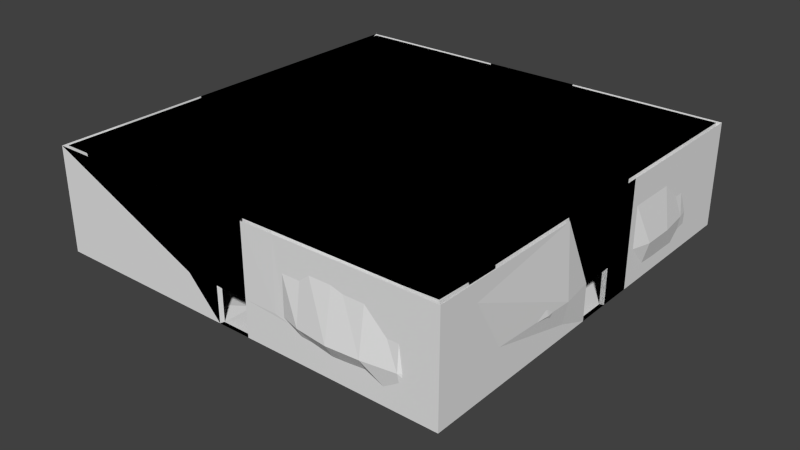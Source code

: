 # Source: LargeRoomFlesh.blend  (saved by Blender 2.64.0; exported with 4.5.12 LTS)
import bpy
from mathutils import Matrix  # noqa: F401  (used for matrix-valued properties, if any)

bpy.ops.wm.read_factory_settings(use_empty=True)
scene = bpy.context.scene
scene.name = 'Scene'

# ---- collections
col_collection_1 = bpy.data.collections.new('Collection 1'); scene.collection.children.link(col_collection_1)

# ---- materials (node trees are filled in below, after node groups)
mat_material = bpy.data.materials.new('Material')
mat_material.alpha_threshold = 0.0
mat_material.use_transparent_shadow = False
mat_material.roughness = 0.5
mat_material.line_color = (0.0, 0.0, 0.0, 1.0)

# ---- material node trees

# ---- world
world_world = bpy.data.worlds.new('World'); scene.world = world_world
world_world.color = (0.05088, 0.05088, 0.05088)
world_world.use_sun_shadow = False
world_world.sun_shadow_jitter_overblur = 0.0
world_world.cycles.sampling_method = 'MANUAL'
world_world.cycles.sample_map_resolution = 256

# ---- meshes
me_cube_001 = bpy.data.meshes.new('Cube.001')
me_cube_001.from_pydata([(40.75, 39.98, -12.92), (41.4, -41.5, -14.08), (-38.26, -39.74, -11.87), (-41.01, 40.85, -13.29), (43.52, 43.52, 6.12), (43.29, -43.29, 6.12), (-43.52, -43.52, 6.12), (-43.52, 43.52, 6.12), (9.672, 43.17, -15.76), (3.224, 43.52, -16.12), (-3.224, 43.52, -16.12), (-9.672, 43.52, -16.12), (9.672, -42.7, -15.29), (3.224, -43.52, -16.12), (-3.224, -43.52, -16.12), (-9.672, -42.75, -15.35), (9.672, 43.52, 6.12), (3.224, 43.52, 6.12), (-3.224, 43.52, 6.12), (-9.672, 43.52, 6.12), (9.672, -43.52, 6.12), (3.224, -43.52, 6.12), (-3.224, -43.52, 6.12), (-9.672, -43.52, 6.12), (43.52, 9.672, -16.12), (43.52, 3.224, -16.12), (43.52, -3.224, -16.12), (42.92, -9.659, -15.52), (-42.08, -9.672, -14.64), (-43.52, -3.224, -16.12), (-43.52, 3.224, -16.12), (-42.2, 9.66, -14.74), (43.52, 9.672, 6.12), (43.52, 3.224, 6.12), (43.52, -3.224, 6.12), (43.52, -9.672, 6.12), (-43.52, -9.672, 6.12), (-43.52, -3.224, 6.12), (-43.52, 3.224, 6.12), (-43.52, 9.672, 6.12), (9.672, -9.672, -16.11), (9.672, -3.224, -16.11), (9.694, 3.229, -16.11), (9.777, 9.775, -16.11), (3.224, -9.672, -16.11), (3.224, -3.224, -16.11), (3.224, 3.224, -16.11), (3.237, 9.724, -16.11), (-3.224, -9.672, -16.11), (-3.224, -3.224, -16.11), (-3.224, 3.224, -16.11), (-3.224, 9.672, -16.11), (-9.672, -9.672, -16.11), (-9.677, -3.241, -16.11), (-9.666, 3.214, -16.11), (-9.402, 9.76, -16.11), (9.672, 9.672, 6.12), (9.672, 3.224, 6.12), (9.672, -3.224, 6.12), (9.672, -9.672, 6.12), (3.224, 9.672, 6.12), (3.224, 3.224, 6.12), (3.224, -3.224, 6.12), (3.224, -9.672, 6.12), (-3.224, 9.672, 6.12), (-3.224, 3.224, 6.12), (-3.224, -3.224, 6.12), (-3.224, -9.672, 6.12), (-9.672, 9.672, 6.12), (-9.672, 3.224, 6.12), (-9.672, -3.224, 6.12), (-9.672, -9.672, 6.12), (40.37, 40.18, -8.395), (41.64, -41.66, -8.543), (-40.9, -40.77, -8.112), (-43.95, 44.4, -8.97), (9.672, -43.53, -8.563), (3.224, -43.52, -8.563), (-3.226, -43.52, -8.561), (-9.672, -43.52, -8.563), (9.672, 43.53, -8.563), (3.224, 43.52, -8.563), (-3.224, 43.52, -8.563), (-9.672, 43.52, -8.563), (43.52, 9.672, -8.563), (43.52, 3.224, -8.563), (43.52, -3.224, -8.563), (44.68, -9.672, -8.563), (-43.52, -9.672, -8.563), (-43.52, -3.224, -8.563), (-43.52, 3.224, -8.563), (-43.52, 9.672, -8.563), (43.82, 43.82, -15.61), (43.89, -43.91, -15.7), (-44.1, -44.1, -15.89), (-43.57, 43.57, -15.36), (44.33, 44.33, 6.12), (44.02, -44.02, 6.12), (-44.33, -44.33, 6.12), (-44.33, 44.33, 6.12), (10.64, 43.77, -15.54), (3.546, 44.33, -16.12), (-3.546, 44.33, -16.12), (-10.64, 44.33, -16.12), (10.64, -43.69, -15.48), (3.546, -44.33, -16.12), (-3.546, -44.33, -16.12), (-10.64, -43.79, -15.56), (10.64, 44.33, 6.12), (3.546, 44.33, 6.12), (-3.546, 44.33, 6.12), (-10.64, 44.33, 6.12), (10.64, -44.33, 6.12), (3.546, -44.33, 6.12), (-3.546, -44.33, 6.12), (-10.64, -44.33, 6.12), (44.33, 10.64, -16.12), (44.33, 3.546, -16.12), (44.33, -3.546, -16.12), (43.9, -10.64, -15.68), (-42.52, -10.64, -14.26), (-44.33, -3.546, -16.12), (-44.33, 3.546, -16.12), (-42.79, 10.62, -14.47), (44.33, 10.64, 6.12), (44.33, 3.546, 6.12), (44.33, -3.546, 6.12), (44.33, -10.64, 6.12), (-44.33, -10.64, 6.12), (-44.33, -3.546, 6.12), (-44.33, 3.546, 6.12), (-44.33, 10.64, 6.12), (40.84, 40.61, -8.36), (43.63, -43.63, -8.545), (-41.2, -41.13, -8.039), (-44.41, 44.52, -8.698), (10.64, -44.38, -8.563), (3.546, -44.33, -8.563), (-3.547, -44.33, -8.562), (-10.64, -44.33, -8.563), (10.64, 44.35, -8.563), (3.546, 44.33, -8.563), (-3.546, 44.33, -8.563), (-10.64, 44.33, -8.563), (44.33, 10.64, -8.563), (44.33, 3.546, -8.563), (44.33, -3.546, -8.563), (45.23, -10.64, -8.563), (-44.33, -10.64, -8.563), (-44.33, -3.546, -8.563), (-44.33, 3.546, -8.563), (-44.33, 10.64, -8.563), (41.94, -16.47, -14.52), (42.97, -23.26, -15.56), (42.93, -29.99, -15.52), (42.28, -36.74, -14.89), (43.52, -16.44, 6.12), (43.52, -23.21, 6.12), (43.52, -29.98, 6.12), (43.52, -36.75, 6.12), (9.672, -16.44, 6.12), (9.672, -23.21, 6.12), (9.672, -29.98, 6.12), (9.672, -36.75, 6.12), (3.224, -16.44, 6.12), (3.224, -23.21, 6.12), (3.224, -29.98, 6.12), (3.224, -36.75, 6.12), (-3.224, -16.44, 6.12), (-3.224, -23.21, 6.12), (-3.224, -29.98, 6.12), (-3.224, -36.75, 6.12), (-9.672, -16.44, 6.12), (-9.672, -23.21, 6.12), (-9.672, -29.98, 6.12), (-9.672, -36.75, 6.12), (-41.98, -16.44, -14.57), (-43.52, -23.21, -16.12), (-42.07, -29.98, -14.63), (-41.71, -36.76, -14.31), (-43.52, -16.44, 6.12), (-43.52, -23.21, 6.12), (-43.52, -29.98, 6.12), (-43.52, -36.75, 6.12), (9.672, -16.44, -16.11), (9.672, -23.21, -16.11), (9.672, -29.98, -16.11), (9.672, -36.75, -16.11), (3.224, -16.44, -16.11), (3.224, -23.21, -16.11), (3.224, -29.98, -16.11), (3.224, -36.75, -16.11), (-3.224, -16.44, -16.11), (-3.224, -23.21, -16.11), (-3.224, -29.98, -16.11), (-3.224, -36.75, -16.11), (-9.672, -16.44, -16.11), (-9.672, -23.21, -16.11), (-9.672, -29.98, -16.11), (-9.672, -36.75, -16.11), (45.1, -16.44, -8.635), (44.42, -23.21, -8.563), (43.52, -29.98, -8.563), (43.25, -36.75, -8.561), (-43.49, -36.75, -8.563), (-43.52, -29.98, -8.563), (-43.52, -23.21, -8.563), (-43.52, -16.44, -8.563), (-42.56, 16.44, -15.11), (-43.28, 23.22, -15.87), (-42.9, 29.99, -15.48), (-43.0, 36.75, -15.59), (-43.52, 16.44, 6.12), (-43.52, 23.21, 6.12), (-43.52, 29.98, 6.12), (-43.52, 36.75, 6.12), (9.784, 16.47, -16.11), (9.672, 23.21, -16.11), (9.676, 30.01, -16.11), (9.672, 36.75, -16.11), (3.224, 16.44, -16.11), (3.224, 23.21, -16.11), (3.224, 29.98, -16.11), (3.224, 36.75, -16.11), (-3.217, 16.44, -16.11), (-3.21, 23.23, -16.11), (-3.224, 29.98, -16.11), (-3.224, 36.75, -16.11), (-9.378, 16.47, -16.11), (-9.573, 23.23, -16.11), (-9.672, 29.98, -16.11), (-9.672, 36.75, -16.11), (43.52, 16.44, -16.12), (43.6, 23.21, -16.19), (43.63, 29.98, -16.19), (43.51, 36.75, -16.1), (43.52, 16.44, 6.12), (43.52, 23.21, 6.12), (43.52, 29.98, 6.12), (43.52, 36.75, 6.12), (9.672, 16.44, 6.12), (9.672, 23.21, 6.12), (9.672, 29.98, 6.12), (9.672, 36.75, 6.12), (3.224, 16.44, 6.12), (3.224, 23.21, 6.12), (3.224, 29.98, 6.12), (3.224, 36.75, 6.12), (-3.224, 16.44, 6.12), (-3.224, 23.21, 6.12), (-3.224, 29.98, 6.12), (-3.224, 36.75, 6.12), (-9.672, 16.44, 6.12), (-9.672, 23.21, 6.12), (-9.672, 29.98, 6.12), (-9.672, 36.75, 6.12), (-45.22, 16.44, -8.563), (-45.3, 23.21, -8.563), (-44.66, 29.98, -8.609), (-45.1, 36.97, -8.758), (43.59, 36.75, -8.563), (44.73, 29.98, -8.578), (45.52, 23.21, -8.576), (45.52, 16.44, -8.569), (16.44, 42.29, -14.89), (23.24, 42.02, -14.6), (29.98, 42.62, -15.21), (36.75, 41.75, -14.34), (16.44, -42.14, -14.74), (23.21, -42.31, -14.82), (29.98, -42.09, -14.69), (36.68, -43.16, -15.72), (16.44, 43.52, 6.12), (23.21, 43.52, 6.12), (29.98, 43.52, 6.12), (36.75, 43.52, 6.12), (16.44, -43.52, 6.12), (23.21, -43.52, 6.12), (29.98, -43.52, 6.12), (36.75, -43.52, 6.12), (36.75, 9.672, -16.11), (29.98, 9.672, -16.11), (23.21, 9.672, -16.11), (16.47, 9.778, -16.11), (36.75, 3.224, -16.11), (29.98, 3.224, -16.11), (23.21, 3.224, -16.11), (16.44, 3.224, -16.11), (36.75, -3.224, -16.11), (29.98, -3.227, -16.11), (23.21, -3.225, -16.11), (16.44, -3.224, -16.11), (36.75, -9.672, -16.11), (29.98, -9.672, -16.11), (23.21, -9.672, -16.11), (16.44, -9.672, -16.11), (36.75, -44.76, -8.562), (29.98, -45.75, -8.563), (23.21, -46.1, -8.66), (16.44, -45.38, -8.604), (36.77, 42.64, -8.528), (30.03, 43.56, -8.602), (23.21, 44.44, -8.563), (16.44, 44.3, -8.563), (16.44, -16.44, -16.11), (23.21, -16.44, -16.11), (30.0, -16.44, -16.11), (36.76, -16.44, -16.11), (16.43, -23.22, -16.11), (23.2, -23.24, -16.11), (30.0, -23.23, -16.11), (36.75, -23.21, -16.11), (16.44, -29.98, -16.11), (23.21, -29.98, -16.11), (29.98, -29.98, -16.11), (36.75, -29.98, -16.11), (16.44, -36.75, -16.11), (23.21, -36.75, -16.11), (29.98, -36.75, -16.11), (36.74, -36.75, -16.11), (16.44, 36.75, -16.11), (23.21, 36.75, -16.11), (29.98, 36.75, -16.11), (36.75, 36.75, -16.11), (16.44, 29.98, -16.11), (23.21, 29.98, -16.11), (29.98, 29.98, -16.11), (36.75, 29.98, -16.11), (16.45, 23.21, -16.11), (23.21, 23.21, -16.11), (29.98, 23.21, -16.11), (36.75, 23.21, -16.11), (16.48, 16.47, -16.11), (23.22, 16.45, -16.11), (29.98, 16.44, -16.11), (36.75, 16.44, -16.11), (-15.31, 43.52, -16.12), (-20.96, 43.52, -16.12), (-26.6, 43.52, -16.12), (-32.24, 43.52, -16.12), (-37.84, 42.62, -15.21), (-15.31, -42.87, -15.47), (-20.96, -42.17, -14.76), (-26.6, -42.16, -14.75), (-32.02, -41.75, -14.33), (-37.77, -43.41, -16.0), (-15.31, 43.52, 6.12), (-20.96, 43.52, 6.12), (-26.6, 43.52, 6.12), (-32.24, 43.52, 6.12), (-37.88, 43.52, 6.12), (-15.31, -43.52, 6.12), (-20.96, -43.52, 6.12), (-26.6, -43.52, 6.12), (-32.24, -43.52, 6.12), (-37.88, -43.52, 6.12), (-15.26, 9.743, -16.11), (-20.94, 9.672, -16.11), (-26.6, 9.732, -16.11), (-32.25, 9.663, -16.11), (-37.88, 9.672, -16.11), (-15.31, 3.222, -16.11), (-20.95, 3.224, -16.11), (-26.6, 3.224, -16.11), (-32.24, 3.224, -16.11), (-37.88, 3.224, -16.11), (-15.31, -3.224, -16.11), (-20.96, -3.234, -16.11), (-26.6, -3.224, -16.11), (-32.24, -3.224, -16.11), (-37.88, -3.224, -16.11), (-15.31, -9.672, -16.11), (-20.96, -9.672, -16.11), (-26.6, -9.672, -16.11), (-32.24, -9.672, -16.11), (-37.88, -9.672, -16.11), (-15.31, -43.52, -8.563), (-20.96, -43.52, -8.563), (-26.6, -43.52, -8.563), (-32.24, -43.52, -8.563), (-37.74, -42.0, -8.506), (-15.31, 44.6, -8.563), (-20.96, 44.76, -8.563), (-26.6, 45.43, -8.566), (-32.25, 45.9, -8.576), (-38.73, 45.46, -8.838), (-37.88, -16.44, -16.11), (-32.24, -16.44, -16.11), (-26.6, -16.44, -16.11), (-20.95, -16.44, -16.11), (-15.31, -16.44, -16.11), (-37.88, -23.21, -16.11), (-32.24, -23.21, -16.11), (-26.6, -23.21, -16.11), (-20.96, -23.21, -16.11), (-15.31, -23.21, -16.11), (-37.88, -29.98, -16.11), (-32.24, -29.98, -16.11), (-26.6, -29.98, -16.11), (-20.96, -29.98, -16.11), (-15.31, -29.98, -16.11), (-37.6, -36.74, -16.11), (-32.24, -36.75, -16.11), (-26.6, -36.75, -16.11), (-20.96, -36.75, -16.11), (-15.31, -36.75, -16.11), (-37.88, 36.75, -16.11), (-32.24, 36.75, -16.11), (-26.6, 36.75, -16.11), (-20.96, 36.75, -16.11), (-15.31, 36.75, -16.11), (-37.88, 29.98, -16.11), (-32.24, 29.98, -16.11), (-26.6, 29.98, -16.11), (-20.96, 29.99, -16.11), (-15.31, 29.98, -16.11), (-37.9, 23.23, -16.11), (-32.24, 23.22, -16.11), (-26.6, 23.22, -16.11), (-20.95, 23.22, -16.11), (-15.3, 23.23, -16.11), (-37.88, 16.44, -16.11), (-32.25, 16.44, -16.11), (-26.61, 16.45, -16.11), (-20.96, 16.45, -16.11), (-15.28, 16.45, -16.11)], [], [(401, 179, 2, 345), (175, 23, 351, 352, 353, 354, 355, 6, 183), (203, 73, 5, 159), (380, 74, 6, 355), (259, 75, 7, 215), (385, 75, 3, 340), (316, 187, 12, 268), (187, 191, 13, 12), (191, 195, 14, 13), (195, 199, 15, 14), (159, 5, 279, 278, 277, 276, 20, 163), (163, 20, 21, 167), (167, 21, 22, 171), (171, 22, 23, 175), (299, 76, 20, 276), (76, 77, 21, 20), (77, 78, 22, 21), (78, 79, 23, 22), (303, 80, 8, 264), (80, 81, 9, 8), (82, 83, 11, 10), (421, 208, 31, 360), (360, 31, 30, 365), (365, 30, 29, 370), (370, 29, 28, 375), (252, 68, 39, 212), (68, 69, 38, 39), (69, 70, 37, 38), (70, 71, 36, 37), (263, 84, 32, 236), (84, 85, 33, 32), (85, 86, 34, 33), (86, 87, 35, 34), (207, 88, 36, 180), (88, 89, 37, 36), (89, 90, 38, 37), (90, 91, 39, 38), (332, 216, 43, 283), (283, 43, 42, 287), (287, 42, 41, 291), (291, 41, 40, 295), (216, 220, 47, 43), (43, 47, 46, 42), (42, 46, 45, 41), (41, 45, 44, 40), (220, 224, 51, 47), (47, 51, 50, 46), (46, 50, 49, 45), (45, 49, 48, 44), (224, 228, 55, 51), (51, 55, 54, 50), (50, 54, 53, 49), (49, 53, 52, 48), (236, 32, 56, 240), (32, 33, 57, 56), (33, 34, 58, 57), (34, 35, 59, 58), (240, 56, 60, 244), (56, 57, 61, 60), (57, 58, 62, 61), (58, 59, 63, 62), (244, 60, 64, 248), (60, 61, 65, 64), (61, 62, 66, 65), (62, 63, 67, 66), (248, 64, 68, 252), (64, 65, 69, 68), (65, 66, 70, 69), (66, 67, 71, 70), (155, 1, 73, 203), (345, 2, 74, 380), (211, 3, 75, 259), (350, 7, 75, 385), (268, 12, 76, 299), (12, 13, 77, 76), (14, 15, 79, 78), (272, 16, 80, 303), (16, 17, 81, 80), (17, 18, 82, 81), (18, 19, 83, 82), (232, 24, 84, 263), (24, 25, 85, 84), (26, 27, 87, 86), (176, 28, 88, 207), (28, 29, 89, 88), (30, 31, 91, 90), (147, 127, 97, 133), (139, 115, 98, 134), (151, 131, 99, 135), (143, 103, 95, 135), (133, 97, 112, 136), (136, 112, 113, 137), (137, 113, 114, 138), (138, 114, 115, 139), (132, 92, 100, 140), (140, 100, 101, 141), (142, 102, 103, 143), (132, 96, 124, 144), (144, 124, 125, 145), (145, 125, 126, 146), (146, 126, 127, 147), (134, 98, 128, 148), (148, 128, 129, 149), (149, 129, 130, 150), (150, 130, 131, 151), (90, 150, 122, 30), (102, 10, 9, 101), (141, 81, 82, 142), (142, 82, 10, 102), (81, 141, 101, 9), (26, 118, 117, 25), (85, 145, 146, 86), (145, 85, 25, 117), (86, 146, 118, 26), (14, 106, 105, 13), (77, 137, 138, 78), (149, 89, 29, 121), (137, 77, 13, 105), (78, 138, 106, 14), (30, 122, 121, 29), (89, 149, 150, 90), (119, 147, 133, 93), (107, 139, 134, 94), (123, 151, 135, 95), (111, 143, 135, 99), (93, 133, 136, 104), (104, 136, 137, 105), (106, 138, 139, 107), (96, 132, 140, 108), (108, 140, 141, 109), (109, 141, 142, 110), (110, 142, 143, 111), (92, 132, 144, 116), (116, 144, 145, 117), (118, 146, 147, 119), (94, 134, 148, 120), (120, 148, 149, 121), (122, 150, 151, 123), (375, 28, 176, 386), (386, 176, 177, 391), (391, 177, 178, 396), (396, 178, 179, 401), (71, 172, 180, 36), (172, 173, 181, 180), (173, 174, 182, 181), (174, 175, 183, 182), (87, 200, 156, 35), (200, 201, 157, 156), (201, 202, 158, 157), (202, 203, 159, 158), (295, 40, 184, 304), (304, 184, 185, 308), (308, 185, 186, 312), (312, 186, 187, 316), (40, 44, 188, 184), (184, 188, 189, 185), (185, 189, 190, 186), (186, 190, 191, 187), (44, 48, 192, 188), (188, 192, 193, 189), (189, 193, 194, 190), (190, 194, 195, 191), (48, 52, 196, 192), (192, 196, 197, 193), (193, 197, 198, 194), (194, 198, 199, 195), (35, 156, 160, 59), (156, 157, 161, 160), (157, 158, 162, 161), (158, 159, 163, 162), (59, 160, 164, 63), (160, 161, 165, 164), (161, 162, 166, 165), (162, 163, 167, 166), (63, 164, 168, 67), (164, 165, 169, 168), (165, 166, 170, 169), (166, 167, 171, 170), (67, 168, 172, 71), (168, 169, 173, 172), (169, 170, 174, 173), (170, 171, 175, 174), (74, 204, 183, 6), (204, 205, 182, 183), (205, 206, 181, 182), (206, 207, 180, 181), (27, 152, 200, 87), (152, 153, 201, 200), (153, 154, 202, 201), (154, 155, 203, 202), (2, 179, 204, 74), (179, 178, 205, 204), (178, 177, 206, 205), (177, 176, 207, 206), (91, 256, 212, 39), (256, 257, 213, 212), (257, 258, 214, 213), (258, 259, 215, 214), (340, 3, 211, 406), (406, 211, 210, 411), (411, 210, 209, 416), (416, 209, 208, 421), (19, 255, 215, 7, 350, 349, 348, 347, 346), (255, 254, 214, 215), (254, 253, 213, 214), (253, 252, 212, 213), (72, 260, 239, 4), (260, 261, 238, 239), (261, 262, 237, 238), (262, 263, 236, 237), (264, 8, 219, 320), (320, 219, 218, 324), (324, 218, 217, 328), (328, 217, 216, 332), (8, 9, 223, 219), (219, 223, 222, 218), (218, 222, 221, 217), (217, 221, 220, 216), (9, 10, 227, 223), (223, 227, 226, 222), (222, 226, 225, 221), (221, 225, 224, 220), (10, 11, 231, 227), (227, 231, 230, 226), (226, 230, 229, 225), (225, 229, 228, 224), (4, 239, 243, 16, 272, 273, 274, 275), (239, 238, 242, 243), (238, 237, 241, 242), (237, 236, 240, 241), (16, 243, 247, 17), (243, 242, 246, 247), (242, 241, 245, 246), (241, 240, 244, 245), (17, 247, 251, 18), (247, 246, 250, 251), (246, 245, 249, 250), (245, 244, 248, 249), (18, 251, 255, 19), (251, 250, 254, 255), (250, 249, 253, 254), (249, 248, 252, 253), (31, 208, 256, 91), (208, 209, 257, 256), (209, 210, 258, 257), (210, 211, 259, 258), (0, 235, 260, 72), (235, 234, 261, 260), (234, 233, 262, 261), (233, 232, 263, 262), (155, 319, 271, 1), (319, 318, 270, 271), (318, 317, 269, 270), (317, 316, 268, 269), (73, 296, 279, 5), (296, 297, 278, 279), (297, 298, 277, 278), (298, 299, 276, 277), (72, 300, 267, 0), (300, 301, 266, 267), (301, 302, 265, 266), (302, 303, 264, 265), (232, 335, 280, 24), (335, 334, 281, 280), (334, 333, 282, 281), (333, 332, 283, 282), (24, 280, 284, 25), (280, 281, 285, 284), (281, 282, 286, 285), (282, 283, 287, 286), (25, 284, 288, 26), (284, 285, 289, 288), (285, 286, 290, 289), (286, 287, 291, 290), (26, 288, 292, 27), (288, 289, 293, 292), (289, 290, 294, 293), (290, 291, 295, 294), (1, 271, 296, 73), (271, 270, 297, 296), (270, 269, 298, 297), (269, 268, 299, 298), (4, 275, 300, 72), (275, 274, 301, 300), (274, 273, 302, 301), (273, 272, 303, 302), (27, 292, 307, 152), (292, 293, 306, 307), (293, 294, 305, 306), (294, 295, 304, 305), (152, 307, 311, 153), (307, 306, 310, 311), (306, 305, 309, 310), (305, 304, 308, 309), (153, 311, 315, 154), (311, 310, 314, 315), (310, 309, 313, 314), (309, 308, 312, 313), (154, 315, 319, 155), (315, 314, 318, 319), (314, 313, 317, 318), (313, 312, 316, 317), (0, 267, 323, 235), (267, 266, 322, 323), (266, 265, 321, 322), (265, 264, 320, 321), (235, 323, 327, 234), (323, 322, 326, 327), (322, 321, 325, 326), (321, 320, 324, 325), (234, 327, 331, 233), (327, 326, 330, 331), (326, 325, 329, 330), (325, 324, 328, 329), (233, 331, 335, 232), (331, 330, 334, 335), (330, 329, 333, 334), (329, 328, 332, 333), (199, 405, 341, 15), (405, 404, 342, 341), (404, 403, 343, 342), (403, 402, 344, 343), (402, 401, 345, 344), (79, 376, 351, 23), (376, 377, 352, 351), (377, 378, 353, 352), (378, 379, 354, 353), (379, 380, 355, 354), (83, 381, 336, 11), (381, 382, 337, 336), (382, 383, 338, 337), (383, 384, 339, 338), (384, 385, 340, 339), (228, 425, 356, 55), (425, 424, 357, 356), (424, 423, 358, 357), (423, 422, 359, 358), (422, 421, 360, 359), (55, 356, 361, 54), (356, 357, 362, 361), (357, 358, 363, 362), (358, 359, 364, 363), (359, 360, 365, 364), (54, 361, 366, 53), (361, 362, 367, 366), (362, 363, 368, 367), (363, 364, 369, 368), (364, 365, 370, 369), (53, 366, 371, 52), (366, 367, 372, 371), (367, 368, 373, 372), (368, 369, 374, 373), (369, 370, 375, 374), (15, 341, 376, 79), (341, 342, 377, 376), (342, 343, 378, 377), (343, 344, 379, 378), (344, 345, 380, 379), (19, 346, 381, 83), (346, 347, 382, 381), (347, 348, 383, 382), (348, 349, 384, 383), (349, 350, 385, 384), (52, 371, 390, 196), (371, 372, 389, 390), (372, 373, 388, 389), (373, 374, 387, 388), (374, 375, 386, 387), (196, 390, 395, 197), (390, 389, 394, 395), (389, 388, 393, 394), (388, 387, 392, 393), (387, 386, 391, 392), (197, 395, 400, 198), (395, 394, 399, 400), (394, 393, 398, 399), (393, 392, 397, 398), (392, 391, 396, 397), (198, 400, 405, 199), (400, 399, 404, 405), (399, 398, 403, 404), (398, 397, 402, 403), (397, 396, 401, 402), (11, 336, 410, 231), (336, 337, 409, 410), (337, 338, 408, 409), (338, 339, 407, 408), (339, 340, 406, 407), (231, 410, 415, 230), (410, 409, 414, 415), (409, 408, 413, 414), (408, 407, 412, 413), (407, 406, 411, 412), (230, 415, 420, 229), (415, 414, 419, 420), (414, 413, 418, 419), (413, 412, 417, 418), (412, 411, 416, 417), (229, 420, 425, 228), (420, 419, 424, 425), (419, 418, 423, 424), (418, 417, 422, 423), (417, 416, 421, 422)])
_uv = me_cube_001.uv_layers.new(name='UVMap')
_uv.uv.foreach_set('vector', [0.2603, 0.482, 0.2603, 0.4826, 0.2452, 0.4706, 0.2603, 0.4471, 0.8525, 0.2695, 0.8866, 0.2696, 0.8866, 0.2981, 0.8865, 0.3265, 0.8864, 0.355, 0.8863, 0.3834, 0.8862, 0.4119, 0.8861, 0.4403, 0.852, 0.4402, 0.8612, 0.8449, 0.8614, 0.8697, 0.7872, 0.8781, 0.7871, 0.8452, 0.9616, 0.4089, 0.9599, 0.4248, 0.8874, 0.4378, 0.8875, 0.4093, 0.7492, 0.8461, 0.7508, 0.8833, 0.6749, 0.8791, 0.6748, 0.845, 0.1875, 0.4733, 0.1883, 0.4471, 0.2109, 0.4625, 0.2202, 0.4782, 0.3066, 0.03826, 0.2725, 0.03825, 0.2725, 0.008247, 0.3066, 0.01106, 0.2725, 0.03825, 0.2399, 0.03823, 0.24, 0.004086, 0.2725, 0.008247, 0.2399, 0.03823, 0.2074, 0.03821, 0.2075, 0.004066, 0.24, 0.004086, 0.2074, 0.03821, 0.1749, 0.03818, 0.1749, 0.007928, 0.2075, 0.004066, 0.8533, 0.001241, 0.8863, 0.00253, 0.8874, 0.03549, 0.8873, 0.06963, 0.8872, 0.1038, 0.8871, 0.1379, 0.8869, 0.1721, 0.8528, 0.172, 0.8528, 0.172, 0.8869, 0.1721, 0.8868, 0.2046, 0.8527, 0.2045, 0.8527, 0.2045, 0.8868, 0.2046, 0.8867, 0.2371, 0.8526, 0.237, 0.8526, 0.237, 0.8867, 0.2371, 0.8866, 0.2696, 0.8525, 0.2695, 0.9618, 0.1356, 0.9621, 0.1698, 0.8882, 0.1695, 0.8883, 0.1354, 0.9621, 0.1698, 0.962, 0.2023, 0.8881, 0.202, 0.8882, 0.1695, 0.962, 0.2023, 0.9619, 0.2348, 0.888, 0.2346, 0.8881, 0.202, 0.9619, 0.2348, 0.9618, 0.2673, 0.8879, 0.2671, 0.888, 0.2346, 0.1868, 0.7515, 0.1869, 0.7176, 0.2233, 0.7175, 0.2191, 0.7518, 0.1869, 0.7176, 0.1869, 0.6851, 0.225, 0.6849, 0.2233, 0.7175, 0.1868, 0.6526, 0.1868, 0.6201, 0.2248, 0.6199, 0.2249, 0.6524, 0.03247, 0.3064, 0.008841, 0.3063, 0.01067, 0.2721, 0.0325, 0.2722, 0.0325, 0.2722, 0.01067, 0.2721, 0.004066, 0.2397, 0.03252, 0.2397, 0.03252, 0.2397, 0.004066, 0.2397, 0.004087, 0.2072, 0.03254, 0.2072, 0.03254, 0.2072, 0.004087, 0.2072, 0.01132, 0.1746, 0.03256, 0.1747, 0.5842, 0.2687, 0.6184, 0.2688, 0.6179, 0.4395, 0.5837, 0.4394, 0.6184, 0.2688, 0.6509, 0.2689, 0.6504, 0.4396, 0.6179, 0.4395, 0.6509, 0.2689, 0.6834, 0.269, 0.6829, 0.4397, 0.6504, 0.4396, 0.6834, 0.269, 0.7159, 0.2691, 0.7154, 0.4398, 0.6829, 0.4397, 0.8601, 0.5766, 0.8604, 0.6108, 0.7864, 0.6111, 0.7863, 0.5769, 0.8604, 0.6108, 0.8605, 0.6433, 0.7865, 0.6436, 0.7864, 0.6111, 0.8605, 0.6433, 0.8606, 0.6759, 0.7866, 0.6761, 0.7865, 0.6436, 0.8606, 0.6759, 0.8606, 0.7084, 0.7867, 0.7086, 0.7866, 0.6761, 0.7474, 0.5766, 0.7476, 0.6107, 0.6736, 0.611, 0.6735, 0.5768, 0.7476, 0.6107, 0.7477, 0.6432, 0.6738, 0.6435, 0.6736, 0.611, 0.7477, 0.6432, 0.7479, 0.6757, 0.6739, 0.676, 0.6738, 0.6435, 0.7479, 0.6757, 0.748, 0.7082, 0.6741, 0.7085, 0.6739, 0.676, 0.3066, 0.3067, 0.2728, 0.3066, 0.2728, 0.2729, 0.3066, 0.2729, 0.3066, 0.2729, 0.2728, 0.2729, 0.2724, 0.2399, 0.3065, 0.2399, 0.3065, 0.2399, 0.2724, 0.2399, 0.2724, 0.2073, 0.3065, 0.2074, 0.3065, 0.2074, 0.2724, 0.2073, 0.2724, 0.1748, 0.3065, 0.1748, 0.2728, 0.3066, 0.2398, 0.3065, 0.2398, 0.2726, 0.2728, 0.2729, 0.2728, 0.2729, 0.2398, 0.2726, 0.2398, 0.2398, 0.2724, 0.2399, 0.2724, 0.2399, 0.2398, 0.2398, 0.2398, 0.2073, 0.2724, 0.2073, 0.2724, 0.2073, 0.2398, 0.2073, 0.2399, 0.1748, 0.2724, 0.1748, 0.2398, 0.3065, 0.2073, 0.3065, 0.2073, 0.2723, 0.2398, 0.2726, 0.2398, 0.2726, 0.2073, 0.2723, 0.2073, 0.2398, 0.2398, 0.2398, 0.2398, 0.2398, 0.2073, 0.2398, 0.2073, 0.2073, 0.2398, 0.2073, 0.2398, 0.2073, 0.2073, 0.2073, 0.2073, 0.1748, 0.2399, 0.1748, 0.2073, 0.3065, 0.1762, 0.3066, 0.1761, 0.2727, 0.2073, 0.2723, 0.2073, 0.2723, 0.1761, 0.2727, 0.1748, 0.2397, 0.2073, 0.2398, 0.2073, 0.2398, 0.1748, 0.2397, 0.1748, 0.2072, 0.2073, 0.2073, 0.2073, 0.2073, 0.1748, 0.2072, 0.1748, 0.1748, 0.2073, 0.1748, 0.5851, 0.0004188, 0.6192, 0.0005234, 0.6187, 0.1712, 0.5845, 0.1711, 0.6192, 0.0005234, 0.6517, 0.0006232, 0.6512, 0.1713, 0.6187, 0.1712, 0.6517, 0.0006232, 0.6842, 0.0007229, 0.6837, 0.1714, 0.6512, 0.1713, 0.6842, 0.0007229, 0.7168, 0.0008227, 0.7162, 0.1715, 0.6837, 0.1714, 0.5845, 0.1711, 0.6187, 0.1712, 0.6186, 0.2038, 0.5844, 0.2037, 0.6187, 0.1712, 0.6512, 0.1713, 0.6511, 0.2039, 0.6186, 0.2038, 0.6512, 0.1713, 0.6837, 0.1714, 0.6836, 0.204, 0.6511, 0.2039, 0.6837, 0.1714, 0.7162, 0.1715, 0.7161, 0.2041, 0.6836, 0.204, 0.5844, 0.2037, 0.6186, 0.2038, 0.6185, 0.2363, 0.5843, 0.2362, 0.6186, 0.2038, 0.6511, 0.2039, 0.651, 0.2364, 0.6185, 0.2363, 0.6511, 0.2039, 0.6836, 0.204, 0.6835, 0.2365, 0.651, 0.2364, 0.6836, 0.204, 0.7161, 0.2041, 0.716, 0.2366, 0.6835, 0.2365, 0.5843, 0.2362, 0.6185, 0.2363, 0.6184, 0.2688, 0.5842, 0.2687, 0.6185, 0.2363, 0.651, 0.2364, 0.6509, 0.2689, 0.6184, 0.2688, 0.651, 0.2364, 0.6835, 0.2365, 0.6834, 0.269, 0.6509, 0.2689, 0.6835, 0.2365, 0.716, 0.2366, 0.7159, 0.2691, 0.6834, 0.269, 0.8932, 0.8448, 0.8893, 0.8688, 0.8614, 0.8697, 0.8612, 0.8449, 0.2603, 0.4471, 0.2452, 0.4706, 0.225, 0.4714, 0.2259, 0.4642, 0.7842, 0.8445, 0.7733, 0.8649, 0.7508, 0.8833, 0.7492, 0.8461, 0.1125, 0.4781, 0.1125, 0.4497, 0.1883, 0.4471, 0.1875, 0.4733, 0.9937, 0.1357, 0.9962, 0.1699, 0.9621, 0.1698, 0.9618, 0.1356, 0.9962, 0.1699, 1.0, 0.2024, 0.962, 0.2023, 0.9621, 0.1698, 0.9999, 0.2349, 0.9962, 0.2674, 0.9618, 0.2673, 0.9619, 0.2348, 0.113, 0.7519, 0.1129, 0.7178, 0.1869, 0.7176, 0.1868, 0.7515, 0.1129, 0.7178, 0.1129, 0.6853, 0.1869, 0.6851, 0.1869, 0.7176, 0.1129, 0.6853, 0.1128, 0.6528, 0.1868, 0.6526, 0.1869, 0.6851, 0.1128, 0.6528, 0.1128, 0.6203, 0.1868, 0.6201, 0.1868, 0.6526, 0.8984, 0.5766, 0.8985, 0.6107, 0.8604, 0.6108, 0.8601, 0.5766, 0.8985, 0.6107, 0.8986, 0.6432, 0.8605, 0.6433, 0.8604, 0.6108, 0.8987, 0.6757, 0.8959, 0.7082, 0.8606, 0.7084, 0.8606, 0.6759, 0.778, 0.5763, 0.7785, 0.6104, 0.7476, 0.6107, 0.7474, 0.5766, 0.7785, 0.6104, 0.7858, 0.6431, 0.7477, 0.6432, 0.7476, 0.6107, 0.7859, 0.6756, 0.7795, 0.7079, 0.748, 0.7082, 0.7479, 0.6757, 0.3726, 0.7241, 0.4468, 0.7242, 0.4467, 0.8924, 0.3729, 0.8901, 0.07428, 0.6167, 0.0002903, 0.6169, 0.0, 0.4471, 0.07072, 0.4622, 0.4851, 0.7173, 0.5591, 0.7175, 0.5586, 0.8875, 0.4839, 0.8882, 0.6348, 0.7173, 0.6728, 0.7172, 0.6692, 0.8833, 0.636, 0.8876, 0.07451, 0.8901, 0.0006992, 0.8924, 0.0004736, 0.7242, 0.07447, 0.724, 0.07447, 0.724, 0.0004736, 0.7242, 0.0004125, 0.6884, 0.0744, 0.6882, 0.0744, 0.6882, 0.0004125, 0.6884, 0.0003514, 0.6527, 0.07434, 0.6525, 0.07434, 0.6525, 0.0003514, 0.6527, 0.0002903, 0.6169, 0.07428, 0.6167, 0.6317, 0.4577, 0.6692, 0.4426, 0.6694, 0.6099, 0.6344, 0.61, 0.6344, 0.61, 0.6694, 0.6099, 0.6726, 0.6457, 0.6345, 0.6458, 0.6346, 0.6816, 0.6727, 0.6814, 0.6728, 0.7172, 0.6348, 0.7173, 0.3752, 0.4651, 0.4471, 0.4471, 0.4469, 0.617, 0.373, 0.6167, 0.373, 0.6167, 0.4469, 0.617, 0.4469, 0.6527, 0.3729, 0.6525, 0.3729, 0.6525, 0.4469, 0.6527, 0.4468, 0.6885, 0.3729, 0.6882, 0.3729, 0.6882, 0.4468, 0.6885, 0.4468, 0.7242, 0.3726, 0.7241, 0.489, 0.4563, 0.56, 0.4403, 0.5595, 0.6102, 0.4855, 0.61, 0.4855, 0.61, 0.5595, 0.6102, 0.5594, 0.646, 0.4853, 0.6458, 0.4853, 0.6458, 0.5594, 0.646, 0.5592, 0.6818, 0.4852, 0.6816, 0.4852, 0.6816, 0.5592, 0.6818, 0.5591, 0.7175, 0.4851, 0.7173, 0.2644, 0.4852, 0.2603, 0.4853, 0.2604, 0.4472, 0.2645, 0.4471, 0.2055, 0.4471, 0.2072, 0.4431, 0.2397, 0.4431, 0.2413, 0.4471, 0.2772, 0.4471, 0.2812, 0.4488, 0.2811, 0.4813, 0.277, 0.4829, 0.313, 0.4853, 0.3089, 0.4852, 0.3088, 0.4471, 0.3129, 0.4472, 0.2686, 0.4852, 0.2645, 0.4853, 0.2647, 0.4472, 0.2687, 0.4471, 0.4431, 0.2074, 0.4471, 0.2058, 0.4471, 0.2416, 0.443, 0.24, 0.2962, 0.4813, 0.2921, 0.4829, 0.2922, 0.4471, 0.2963, 0.4488, 0.2729, 0.4471, 0.2769, 0.4472, 0.277, 0.4853, 0.273, 0.4852, 0.2728, 0.4852, 0.2687, 0.4853, 0.2689, 0.4472, 0.2729, 0.4471, 0.2075, 0.004066, 0.2058, 0.0, 0.2416, 2.184e-05, 0.24, 0.004086, 0.288, 0.4488, 0.292, 0.4471, 0.2921, 0.4829, 0.288, 0.4813, 0.3046, 0.4471, 0.3086, 0.4472, 0.3088, 0.4853, 0.3047, 0.4852, 0.3046, 0.4853, 0.3005, 0.4852, 0.3004, 0.4471, 0.3045, 0.4472, 0.3003, 0.4852, 0.2963, 0.4853, 0.2964, 0.4472, 0.3004, 0.4471, 0.004066, 0.2397, 0.0, 0.2413, 2.314e-05, 0.2055, 0.004087, 0.2072, 0.2813, 0.4488, 0.2854, 0.4471, 0.2853, 0.4829, 0.2812, 0.4813, 0.3371, 0.7238, 0.3726, 0.7241, 0.3729, 0.8901, 0.3368, 0.8915, 0.1094, 0.6165, 0.07428, 0.6167, 0.07072, 0.4622, 0.1109, 0.4479, 0.4555, 0.7172, 0.4851, 0.7173, 0.4839, 0.8882, 0.4504, 0.8833, 0.5609, 0.7176, 0.6348, 0.7173, 0.636, 0.8876, 0.5614, 0.8875, 0.1106, 0.8914, 0.07451, 0.8901, 0.07447, 0.724, 0.1092, 0.7238, 0.1092, 0.7238, 0.07447, 0.724, 0.0744, 0.6882, 0.1125, 0.6881, 0.1124, 0.6524, 0.07434, 0.6525, 0.07428, 0.6167, 0.1094, 0.6165, 0.56, 0.4403, 0.6317, 0.4577, 0.6344, 0.61, 0.5605, 0.6102, 0.5605, 0.6102, 0.6344, 0.61, 0.6345, 0.6458, 0.5606, 0.646, 0.5606, 0.646, 0.6345, 0.6458, 0.6346, 0.6816, 0.5608, 0.6818, 0.5608, 0.6818, 0.6346, 0.6816, 0.6348, 0.7173, 0.5609, 0.7176, 0.3378, 0.4493, 0.3752, 0.4651, 0.373, 0.6167, 0.3349, 0.6166, 0.3349, 0.6166, 0.373, 0.6167, 0.3729, 0.6525, 0.3349, 0.6524, 0.3348, 0.6881, 0.3729, 0.6882, 0.3726, 0.7241, 0.3371, 0.7238, 0.4491, 0.4412, 0.489, 0.4563, 0.4855, 0.61, 0.457, 0.61, 0.457, 0.61, 0.4855, 0.61, 0.4853, 0.6458, 0.4472, 0.6457, 0.4471, 0.6814, 0.4852, 0.6816, 0.4851, 0.7173, 0.4555, 0.7172, 0.03256, 0.1747, 0.01132, 0.1746, 0.01188, 0.1405, 0.03258, 0.1405, 0.03258, 0.1405, 0.01188, 0.1405, 0.00417, 0.1064, 0.0326, 0.1064, 0.0326, 0.1064, 0.00417, 0.1064, 0.01144, 0.07219, 0.03263, 0.07225, 0.03263, 0.07225, 0.01144, 0.07219, 0.01329, 0.03801, 0.03402, 0.03809, 0.7159, 0.2691, 0.7501, 0.2692, 0.7496, 0.4399, 0.7154, 0.4398, 0.7501, 0.2692, 0.7842, 0.2693, 0.7837, 0.44, 0.7496, 0.4399, 0.7842, 0.2693, 0.8184, 0.2694, 0.8178, 0.4401, 0.7837, 0.44, 0.8184, 0.2694, 0.8525, 0.2695, 0.852, 0.4402, 0.8178, 0.4401, 0.8606, 0.7084, 0.861, 0.7425, 0.7868, 0.7427, 0.7867, 0.7086, 0.861, 0.7425, 0.8608, 0.7766, 0.7869, 0.7769, 0.7868, 0.7427, 0.8608, 0.7766, 0.861, 0.8108, 0.787, 0.811, 0.7869, 0.7769, 0.861, 0.8108, 0.8612, 0.8449, 0.7871, 0.8452, 0.787, 0.811, 0.3065, 0.1748, 0.2724, 0.1748, 0.2724, 0.1407, 0.3065, 0.1407, 0.3065, 0.1407, 0.2724, 0.1407, 0.2724, 0.1065, 0.3065, 0.1065, 0.3065, 0.1065, 0.2724, 0.1065, 0.2724, 0.07239, 0.3066, 0.07239, 0.3066, 0.07239, 0.2724, 0.07239, 0.2725, 0.03825, 0.3066, 0.03826, 0.2724, 0.1748, 0.2399, 0.1748, 0.2399, 0.1407, 0.2724, 0.1407, 0.2724, 0.1407, 0.2399, 0.1407, 0.2399, 0.1065, 0.2724, 0.1065, 0.2724, 0.1065, 0.2399, 0.1065, 0.2399, 0.07237, 0.2724, 0.07239, 0.2724, 0.07239, 0.2399, 0.07237, 0.2399, 0.03823, 0.2725, 0.03825, 0.2399, 0.1748, 0.2073, 0.1748, 0.2074, 0.1406, 0.2399, 0.1407, 0.2399, 0.1407, 0.2074, 0.1406, 0.2074, 0.1065, 0.2399, 0.1065, 0.2399, 0.1065, 0.2074, 0.1065, 0.2074, 0.07235, 0.2399, 0.07237, 0.2399, 0.07237, 0.2074, 0.07235, 0.2074, 0.03821, 0.2399, 0.03823, 0.2073, 0.1748, 0.1748, 0.1748, 0.1748, 0.1406, 0.2074, 0.1406, 0.2074, 0.1406, 0.1748, 0.1406, 0.1749, 0.1065, 0.2074, 0.1065, 0.2074, 0.1065, 0.1749, 0.1065, 0.1749, 0.07233, 0.2074, 0.07235, 0.2074, 0.07235, 0.1749, 0.07233, 0.1749, 0.03818, 0.2074, 0.03821, 0.7168, 0.0008227, 0.7509, 0.0009274, 0.7504, 0.1716, 0.7162, 0.1715, 0.7509, 0.0009274, 0.785, 0.001032, 0.7845, 0.1718, 0.7504, 0.1716, 0.785, 0.001032, 0.8192, 0.001137, 0.8187, 0.1719, 0.7845, 0.1718, 0.8192, 0.001137, 0.8533, 0.001241, 0.8528, 0.172, 0.8187, 0.1719, 0.7162, 0.1715, 0.7504, 0.1716, 0.7503, 0.2042, 0.7161, 0.2041, 0.7504, 0.1716, 0.7845, 0.1718, 0.7844, 0.2043, 0.7503, 0.2042, 0.7845, 0.1718, 0.8187, 0.1719, 0.8186, 0.2044, 0.7844, 0.2043, 0.8187, 0.1719, 0.8528, 0.172, 0.8527, 0.2045, 0.8186, 0.2044, 0.7161, 0.2041, 0.7503, 0.2042, 0.7502, 0.2367, 0.716, 0.2366, 0.7503, 0.2042, 0.7844, 0.2043, 0.7843, 0.2368, 0.7502, 0.2367, 0.7844, 0.2043, 0.8186, 0.2044, 0.8185, 0.2369, 0.7843, 0.2368, 0.8186, 0.2044, 0.8527, 0.2045, 0.8526, 0.237, 0.8185, 0.2369, 0.716, 0.2366, 0.7502, 0.2367, 0.7501, 0.2692, 0.7159, 0.2691, 0.7502, 0.2367, 0.7843, 0.2368, 0.7842, 0.2693, 0.7501, 0.2692, 0.7843, 0.2368, 0.8185, 0.2369, 0.8184, 0.2694, 0.7842, 0.2693, 0.8185, 0.2369, 0.8526, 0.237, 0.8525, 0.2695, 0.8184, 0.2694, 0.7452, 0.4535, 0.7469, 0.4742, 0.673, 0.4745, 0.6728, 0.4403, 0.7469, 0.4742, 0.7471, 0.5084, 0.6731, 0.5086, 0.673, 0.4745, 0.7471, 0.5084, 0.7472, 0.5425, 0.6733, 0.5427, 0.6731, 0.5086, 0.7472, 0.5425, 0.7474, 0.5766, 0.6735, 0.5768, 0.6733, 0.5427, 0.8959, 0.7082, 0.8911, 0.7426, 0.861, 0.7425, 0.8606, 0.7084, 0.8911, 0.7426, 0.8963, 0.7768, 0.8608, 0.7766, 0.861, 0.7425, 0.8963, 0.7768, 0.8962, 0.8107, 0.861, 0.8108, 0.8608, 0.7766, 0.8962, 0.8107, 0.8932, 0.8448, 0.8612, 0.8449, 0.861, 0.8108, 0.313, 0.4482, 0.3348, 0.4471, 0.3258, 0.476, 0.313, 0.4716, 0.7763, 0.4738, 0.778, 0.508, 0.7471, 0.5084, 0.7469, 0.4742, 0.778, 0.508, 0.7853, 0.5424, 0.7472, 0.5425, 0.7471, 0.5084, 0.7853, 0.5424, 0.778, 0.5763, 0.7474, 0.5766, 0.7472, 0.5425, 0.748, 0.7082, 0.7477, 0.7426, 0.6743, 0.7426, 0.6741, 0.7085, 0.7477, 0.7426, 0.7479, 0.7768, 0.6744, 0.7767, 0.6743, 0.7426, 0.7479, 0.7768, 0.7484, 0.8108, 0.6746, 0.8108, 0.6744, 0.7767, 0.7484, 0.8108, 0.7492, 0.8461, 0.6748, 0.845, 0.6746, 0.8108, 0.03259, 0.4384, 0.01652, 0.4294, 0.006581, 0.4087, 0.03239, 0.4088, 0.03239, 0.4088, 0.006581, 0.4087, 0.007107, 0.3747, 0.03243, 0.3747, 0.03243, 0.3747, 0.007107, 0.3747, 0.005219, 0.3405, 0.03236, 0.3406, 0.03236, 0.3406, 0.005219, 0.3405, 0.008841, 0.3063, 0.03247, 0.3064, 0.4477, 0.2683, 0.4818, 0.2684, 0.4813, 0.4391, 0.4471, 0.439, 0.4472, 0.4105, 0.4473, 0.3821, 0.4474, 0.3536, 0.4475, 0.3252, 0.4476, 0.2967, 0.4818, 0.2684, 0.5159, 0.2685, 0.5154, 0.4392, 0.4813, 0.4391, 0.5159, 0.2685, 0.5501, 0.2686, 0.5496, 0.4393, 0.5154, 0.4392, 0.5501, 0.2686, 0.5842, 0.2687, 0.5837, 0.4394, 0.5496, 0.4393, 0.8596, 0.457, 0.86, 0.4742, 0.786, 0.4745, 0.7859, 0.4403, 0.86, 0.4742, 0.86, 0.5084, 0.7861, 0.5086, 0.786, 0.4745, 0.86, 0.5084, 0.86, 0.5425, 0.7862, 0.5428, 0.7861, 0.5086, 0.86, 0.5425, 0.8601, 0.5766, 0.7863, 0.5769, 0.7862, 0.5428, 0.3063, 0.4369, 0.2722, 0.4413, 0.2722, 0.4089, 0.3064, 0.409, 0.3064, 0.409, 0.2722, 0.4089, 0.2722, 0.3749, 0.3064, 0.3748, 0.3064, 0.3748, 0.2722, 0.3749, 0.2723, 0.3406, 0.3064, 0.3407, 0.3064, 0.3407, 0.2723, 0.3406, 0.2728, 0.3066, 0.3066, 0.3067, 0.2722, 0.4413, 0.2397, 0.4431, 0.2397, 0.4089, 0.2722, 0.4089, 0.2722, 0.4089, 0.2397, 0.4089, 0.2397, 0.3748, 0.2722, 0.3749, 0.2722, 0.3749, 0.2397, 0.3748, 0.2397, 0.3406, 0.2723, 0.3406, 0.2723, 0.3406, 0.2397, 0.3406, 0.2398, 0.3065, 0.2728, 0.3066, 0.2397, 0.4431, 0.2072, 0.4431, 0.2072, 0.4089, 0.2397, 0.4089, 0.2397, 0.4089, 0.2072, 0.4089, 0.2072, 0.3748, 0.2397, 0.3748, 0.2397, 0.3748, 0.2072, 0.3748, 0.2073, 0.3407, 0.2397, 0.3406, 0.2397, 0.3406, 0.2073, 0.3407, 0.2073, 0.3065, 0.2398, 0.3065, 0.2072, 0.4431, 0.1746, 0.443, 0.1747, 0.4089, 0.2072, 0.4089, 0.2072, 0.4089, 0.1747, 0.4089, 0.1747, 0.3747, 0.2072, 0.3748, 0.2072, 0.3748, 0.1747, 0.3747, 0.1752, 0.3407, 0.2073, 0.3407, 0.2073, 0.3407, 0.1752, 0.3407, 0.1762, 0.3066, 0.2073, 0.3065, 0.4485, 0.0, 0.4826, 0.0001047, 0.4821, 0.1708, 0.448, 0.1707, 0.4481, 0.1366, 0.4482, 0.1024, 0.4483, 0.06829, 0.4484, 0.03414, 0.4826, 0.0001047, 0.5168, 0.0002093, 0.5162, 0.1709, 0.4821, 0.1708, 0.5168, 0.0002093, 0.5509, 0.000314, 0.5504, 0.171, 0.5162, 0.1709, 0.5509, 0.000314, 0.5851, 0.0004188, 0.5845, 0.1711, 0.5504, 0.171, 0.448, 0.1707, 0.4821, 0.1708, 0.482, 0.2033, 0.4479, 0.2032, 0.4821, 0.1708, 0.5162, 0.1709, 0.5161, 0.2034, 0.482, 0.2033, 0.5162, 0.1709, 0.5504, 0.171, 0.5503, 0.2036, 0.5161, 0.2034, 0.5504, 0.171, 0.5845, 0.1711, 0.5844, 0.2037, 0.5503, 0.2036, 0.4479, 0.2032, 0.482, 0.2033, 0.4819, 0.2359, 0.4478, 0.2358, 0.482, 0.2033, 0.5161, 0.2034, 0.516, 0.236, 0.4819, 0.2359, 0.5161, 0.2034, 0.5503, 0.2036, 0.5502, 0.2361, 0.516, 0.236, 0.5503, 0.2036, 0.5844, 0.2037, 0.5843, 0.2362, 0.5502, 0.2361, 0.4478, 0.2358, 0.4819, 0.2359, 0.4818, 0.2684, 0.4477, 0.2683, 0.4819, 0.2359, 0.516, 0.236, 0.5159, 0.2685, 0.4818, 0.2684, 0.516, 0.236, 0.5502, 0.2361, 0.5501, 0.2686, 0.5159, 0.2685, 0.5502, 0.2361, 0.5843, 0.2362, 0.5842, 0.2687, 0.5501, 0.2686, 0.7795, 0.7079, 0.7814, 0.7421, 0.7477, 0.7426, 0.748, 0.7082, 0.7814, 0.7421, 0.7852, 0.7763, 0.7479, 0.7768, 0.7477, 0.7426, 0.7852, 0.7763, 0.7835, 0.8104, 0.7484, 0.8108, 0.7479, 0.7768, 0.7835, 0.8104, 0.7842, 0.8445, 0.7492, 0.8461, 0.7484, 0.8108, 0.8824, 0.458, 0.8981, 0.4741, 0.86, 0.4742, 0.8596, 0.457, 0.8981, 0.4741, 0.8986, 0.5083, 0.86, 0.5084, 0.86, 0.4742, 0.8986, 0.5083, 0.8987, 0.5424, 0.86, 0.5425, 0.86, 0.5084, 0.8987, 0.5424, 0.8984, 0.5766, 0.8601, 0.5766, 0.86, 0.5425, 0.4369, 0.03837, 0.4089, 0.03831, 0.4087, 0.006013, 0.4324, 0.01437, 0.4089, 0.03831, 0.3749, 0.03831, 0.3749, 0.01135, 0.4087, 0.006013, 0.3749, 0.03831, 0.3407, 0.03827, 0.3407, 0.01024, 0.3749, 0.01135, 0.3407, 0.03827, 0.3066, 0.03826, 0.3066, 0.01106, 0.3407, 0.01024, 0.9631, 0.008527, 0.9621, 0.03318, 0.8886, 0.03296, 0.8888, 0.0, 0.9621, 0.03318, 0.9616, 0.06733, 0.8885, 0.0671, 0.8886, 0.03296, 0.9616, 0.06733, 0.9619, 0.1015, 0.8884, 0.1012, 0.8885, 0.0671, 0.9619, 0.1015, 0.9618, 0.1356, 0.8883, 0.1354, 0.8884, 0.1012, 0.187, 0.8729, 0.1872, 0.8543, 0.2167, 0.8543, 0.2099, 0.8747, 0.1872, 0.8543, 0.1873, 0.8201, 0.2208, 0.82, 0.2167, 0.8543, 0.1873, 0.8201, 0.1869, 0.7857, 0.2178, 0.7861, 0.2208, 0.82, 0.1869, 0.7857, 0.1868, 0.7515, 0.2191, 0.7518, 0.2178, 0.7861, 0.443, 0.3066, 0.4089, 0.3066, 0.4089, 0.2724, 0.443, 0.2725, 0.4089, 0.3066, 0.3747, 0.3066, 0.3747, 0.2724, 0.4089, 0.2724, 0.3747, 0.3066, 0.3406, 0.3066, 0.3406, 0.2724, 0.3747, 0.2724, 0.3406, 0.3066, 0.3066, 0.3067, 0.3066, 0.2729, 0.3406, 0.2724, 0.443, 0.2725, 0.4089, 0.2724, 0.4089, 0.2399, 0.443, 0.24, 0.4089, 0.2724, 0.3747, 0.2724, 0.3748, 0.2399, 0.4089, 0.2399, 0.3747, 0.2724, 0.3406, 0.2724, 0.3406, 0.2399, 0.3748, 0.2399, 0.3406, 0.2724, 0.3066, 0.2729, 0.3065, 0.2399, 0.3406, 0.2399, 0.443, 0.24, 0.4089, 0.2399, 0.4089, 0.2074, 0.4431, 0.2074, 0.4089, 0.2399, 0.3748, 0.2399, 0.3748, 0.2074, 0.4089, 0.2074, 0.3748, 0.2399, 0.3406, 0.2399, 0.3406, 0.2074, 0.3748, 0.2074, 0.3406, 0.2399, 0.3065, 0.2399, 0.3065, 0.2074, 0.3406, 0.2074, 0.4431, 0.2074, 0.4089, 0.2074, 0.4089, 0.1749, 0.44, 0.175, 0.4089, 0.2074, 0.3748, 0.2074, 0.3748, 0.1749, 0.4089, 0.1749, 0.3748, 0.2074, 0.3406, 0.2074, 0.3406, 0.1749, 0.3748, 0.1749, 0.3406, 0.2074, 0.3065, 0.2074, 0.3065, 0.1748, 0.3406, 0.1749, 0.991, 0.009858, 0.9986, 0.03365, 0.9621, 0.03318, 0.9631, 0.008527, 0.9986, 0.03365, 0.9937, 0.06742, 0.9616, 0.06733, 0.9621, 0.03318, 0.9937, 0.06742, 0.9942, 0.1016, 0.9619, 0.1015, 0.9616, 0.06733, 0.9942, 0.1016, 0.9937, 0.1357, 0.9618, 0.1356, 0.9619, 0.1015, 0.1132, 0.8884, 0.1132, 0.8543, 0.1872, 0.8543, 0.187, 0.8729, 0.1132, 0.8543, 0.1131, 0.8202, 0.1873, 0.8201, 0.1872, 0.8543, 0.1131, 0.8202, 0.1131, 0.786, 0.1869, 0.7857, 0.1873, 0.8201, 0.1131, 0.786, 0.113, 0.7519, 0.1868, 0.7515, 0.1869, 0.7857, 0.44, 0.175, 0.4089, 0.1749, 0.409, 0.1407, 0.4351, 0.1406, 0.4089, 0.1749, 0.3748, 0.1749, 0.3749, 0.1407, 0.409, 0.1407, 0.3748, 0.1749, 0.3406, 0.1749, 0.3407, 0.1407, 0.3749, 0.1407, 0.3406, 0.1749, 0.3065, 0.1748, 0.3065, 0.1407, 0.3407, 0.1407, 0.4351, 0.1406, 0.409, 0.1407, 0.409, 0.1066, 0.4403, 0.1064, 0.409, 0.1407, 0.3749, 0.1407, 0.3749, 0.1065, 0.409, 0.1066, 0.3749, 0.1407, 0.3407, 0.1407, 0.3406, 0.1064, 0.3749, 0.1065, 0.3407, 0.1407, 0.3065, 0.1407, 0.3065, 0.1065, 0.3406, 0.1064, 0.4403, 0.1064, 0.409, 0.1066, 0.409, 0.07248, 0.4401, 0.07246, 0.409, 0.1066, 0.3749, 0.1065, 0.3749, 0.07245, 0.409, 0.07248, 0.3749, 0.1065, 0.3406, 0.1064, 0.3407, 0.07242, 0.3749, 0.07245, 0.3406, 0.1064, 0.3065, 0.1065, 0.3066, 0.07239, 0.3407, 0.07242, 0.4401, 0.07246, 0.409, 0.07248, 0.4089, 0.03831, 0.4369, 0.03837, 0.409, 0.07248, 0.3749, 0.07245, 0.3749, 0.03831, 0.4089, 0.03831, 0.3749, 0.07245, 0.3407, 0.07242, 0.3407, 0.03827, 0.3749, 0.03831, 0.3407, 0.07242, 0.3066, 0.07239, 0.3066, 0.03826, 0.3407, 0.03827, 0.4288, 0.4252, 0.4087, 0.4342, 0.4088, 0.409, 0.4429, 0.4091, 0.4087, 0.4342, 0.3746, 0.4386, 0.3747, 0.409, 0.4088, 0.409, 0.3746, 0.4386, 0.3406, 0.4355, 0.3405, 0.409, 0.3747, 0.409, 0.3406, 0.4355, 0.3063, 0.4369, 0.3064, 0.409, 0.3405, 0.409, 0.4429, 0.4091, 0.4088, 0.409, 0.4088, 0.3749, 0.4435, 0.3749, 0.4088, 0.409, 0.3747, 0.409, 0.3747, 0.3749, 0.4088, 0.3749, 0.3747, 0.409, 0.3405, 0.409, 0.3405, 0.3749, 0.3747, 0.3749, 0.3405, 0.409, 0.3064, 0.409, 0.3064, 0.3748, 0.3405, 0.3749, 0.4435, 0.3749, 0.4088, 0.3749, 0.4088, 0.3407, 0.4434, 0.3408, 0.4088, 0.3749, 0.3747, 0.3749, 0.3747, 0.3407, 0.4088, 0.3407, 0.3747, 0.3749, 0.3405, 0.3749, 0.3405, 0.3407, 0.3747, 0.3407, 0.3405, 0.3749, 0.3064, 0.3748, 0.3064, 0.3407, 0.3405, 0.3407, 0.4434, 0.3408, 0.4088, 0.3407, 0.4089, 0.3066, 0.443, 0.3066, 0.4088, 0.3407, 0.3747, 0.3407, 0.3747, 0.3066, 0.4089, 0.3066, 0.3747, 0.3407, 0.3405, 0.3407, 0.3406, 0.3066, 0.3747, 0.3066, 0.3405, 0.3407, 0.3064, 0.3407, 0.3066, 0.3067, 0.3406, 0.3066, 0.1749, 0.03818, 0.1465, 0.03816, 0.1465, 0.007304, 0.1749, 0.007928, 0.1465, 0.03816, 0.118, 0.03815, 0.118, 0.01082, 0.1465, 0.007304, 0.118, 0.03815, 0.08953, 0.03812, 0.08953, 0.01084, 0.118, 0.01082, 0.08953, 0.03812, 0.06107, 0.0381, 0.06218, 0.01285, 0.08953, 0.01084, 0.06107, 0.0381, 0.03402, 0.03809, 0.03322, 0.004539, 0.06218, 0.01285, 0.9618, 0.2673, 0.9617, 0.2958, 0.8878, 0.2955, 0.8879, 0.2671, 0.9617, 0.2958, 0.9616, 0.3242, 0.8877, 0.324, 0.8878, 0.2955, 0.9616, 0.3242, 0.9615, 0.3527, 0.8876, 0.3524, 0.8877, 0.324, 0.9615, 0.3527, 0.9614, 0.3811, 0.8875, 0.3809, 0.8876, 0.3524, 0.9614, 0.3811, 0.9616, 0.4089, 0.8875, 0.4093, 0.8875, 0.3809, 0.1868, 0.6201, 0.1865, 0.5914, 0.2248, 0.5915, 0.2248, 0.6199, 0.1865, 0.5914, 0.1864, 0.563, 0.2247, 0.5631, 0.2248, 0.5915, 0.1864, 0.563, 0.1862, 0.5344, 0.2247, 0.5346, 0.2247, 0.5631, 0.1862, 0.5344, 0.1861, 0.5059, 0.2246, 0.5062, 0.2247, 0.5346, 0.1861, 0.5059, 0.1875, 0.4733, 0.2202, 0.4782, 0.2246, 0.5062, 0.1762, 0.3066, 0.1464, 0.3064, 0.1465, 0.2726, 0.1761, 0.2727, 0.1464, 0.3064, 0.1178, 0.3064, 0.1179, 0.2722, 0.1465, 0.2726, 0.1178, 0.3064, 0.08925, 0.3064, 0.08933, 0.2725, 0.1179, 0.2722, 0.08925, 0.3064, 0.06086, 0.3064, 0.06088, 0.2722, 0.08933, 0.2725, 0.06086, 0.3064, 0.03247, 0.3064, 0.0325, 0.2722, 0.06088, 0.2722, 0.1761, 0.2727, 0.1465, 0.2726, 0.1463, 0.2398, 0.1748, 0.2397, 0.1465, 0.2726, 0.1179, 0.2722, 0.1179, 0.2398, 0.1463, 0.2398, 0.1179, 0.2722, 0.08933, 0.2725, 0.08943, 0.2397, 0.1179, 0.2398, 0.08933, 0.2725, 0.06088, 0.2722, 0.06098, 0.2397, 0.08943, 0.2397, 0.06088, 0.2722, 0.0325, 0.2722, 0.03252, 0.2397, 0.06098, 0.2397, 0.1748, 0.2397, 0.1463, 0.2398, 0.1463, 0.2073, 0.1748, 0.2072, 0.1463, 0.2398, 0.1179, 0.2398, 0.1179, 0.2072, 0.1463, 0.2073, 0.1179, 0.2398, 0.08943, 0.2397, 0.08944, 0.2072, 0.1179, 0.2072, 0.08943, 0.2397, 0.06098, 0.2397, 0.06099, 0.2072, 0.08944, 0.2072, 0.06098, 0.2397, 0.03252, 0.2397, 0.03254, 0.2072, 0.06099, 0.2072, 0.1748, 0.2072, 0.1463, 0.2073, 0.1464, 0.1747, 0.1748, 0.1748, 0.1463, 0.2073, 0.1179, 0.2072, 0.1179, 0.1747, 0.1464, 0.1747, 0.1179, 0.2072, 0.08944, 0.2072, 0.08944, 0.1747, 0.1179, 0.1747, 0.08944, 0.2072, 0.06099, 0.2072, 0.06101, 0.1747, 0.08944, 0.1747, 0.06099, 0.2072, 0.03254, 0.2072, 0.03256, 0.1747, 0.06101, 0.1747, 0.9962, 0.2674, 0.9966, 0.2959, 0.9617, 0.2958, 0.9618, 0.2673, 0.9966, 0.2959, 0.9932, 0.3243, 0.9616, 0.3242, 0.9617, 0.2958, 0.9932, 0.3243, 0.9931, 0.3528, 0.9615, 0.3527, 0.9616, 0.3242, 0.9931, 0.3528, 0.991, 0.3801, 0.9614, 0.3811, 0.9615, 0.3527, 0.991, 0.3801, 0.9988, 0.4091, 0.9616, 0.4089, 0.9614, 0.3811, 0.1128, 0.6203, 0.1127, 0.5918, 0.1865, 0.5914, 0.1868, 0.6201, 0.1127, 0.5918, 0.1127, 0.5634, 0.1864, 0.563, 0.1865, 0.5914, 0.1127, 0.5634, 0.1126, 0.535, 0.1862, 0.5344, 0.1864, 0.563, 0.1126, 0.535, 0.1126, 0.5065, 0.1861, 0.5059, 0.1862, 0.5344, 0.1126, 0.5065, 0.1125, 0.4781, 0.1875, 0.4733, 0.1861, 0.5059, 0.1748, 0.1748, 0.1464, 0.1747, 0.1464, 0.1406, 0.1748, 0.1406, 0.1464, 0.1747, 0.1179, 0.1747, 0.1179, 0.1406, 0.1464, 0.1406, 0.1179, 0.1747, 0.08944, 0.1747, 0.08948, 0.1406, 0.1179, 0.1406, 0.08944, 0.1747, 0.06101, 0.1747, 0.06104, 0.1405, 0.08948, 0.1406, 0.06101, 0.1747, 0.03256, 0.1747, 0.03258, 0.1405, 0.06104, 0.1405, 0.1748, 0.1406, 0.1464, 0.1406, 0.1464, 0.1065, 0.1749, 0.1065, 0.1464, 0.1406, 0.1179, 0.1406, 0.118, 0.1064, 0.1464, 0.1065, 0.1179, 0.1406, 0.08948, 0.1406, 0.0895, 0.1064, 0.118, 0.1064, 0.08948, 0.1406, 0.06104, 0.1405, 0.06106, 0.1064, 0.0895, 0.1064, 0.06104, 0.1405, 0.03258, 0.1405, 0.0326, 0.1064, 0.06106, 0.1064, 0.1749, 0.1065, 0.1464, 0.1065, 0.1464, 0.07231, 0.1749, 0.07233, 0.1464, 0.1065, 0.118, 0.1064, 0.118, 0.07227, 0.1464, 0.07231, 0.118, 0.1064, 0.0895, 0.1064, 0.08949, 0.07225, 0.118, 0.07227, 0.0895, 0.1064, 0.06106, 0.1064, 0.06107, 0.07226, 0.08949, 0.07225, 0.06106, 0.1064, 0.0326, 0.1064, 0.03263, 0.07225, 0.06107, 0.07226, 0.1749, 0.07233, 0.1464, 0.07231, 0.1465, 0.03816, 0.1749, 0.03818, 0.1464, 0.07231, 0.118, 0.07227, 0.118, 0.03815, 0.1465, 0.03816, 0.118, 0.07227, 0.08949, 0.07225, 0.08953, 0.03812, 0.118, 0.03815, 0.08949, 0.07225, 0.06107, 0.07226, 0.06107, 0.0381, 0.08953, 0.03812, 0.06107, 0.07226, 0.03263, 0.07225, 0.03402, 0.03809, 0.06107, 0.0381, 0.1746, 0.443, 0.1462, 0.443, 0.1462, 0.4089, 0.1747, 0.4089, 0.1462, 0.443, 0.1177, 0.443, 0.1178, 0.4089, 0.1462, 0.4089, 0.1177, 0.443, 0.08929, 0.443, 0.08931, 0.4088, 0.1178, 0.4089, 0.08929, 0.443, 0.06084, 0.443, 0.06086, 0.4088, 0.08931, 0.4088, 0.06084, 0.443, 0.03259, 0.4384, 0.03239, 0.4088, 0.06086, 0.4088, 0.1747, 0.4089, 0.1462, 0.4089, 0.1462, 0.3747, 0.1747, 0.3747, 0.1462, 0.4089, 0.1178, 0.4089, 0.1178, 0.3747, 0.1462, 0.3747, 0.1178, 0.4089, 0.08931, 0.4088, 0.08934, 0.3747, 0.1178, 0.3747, 0.08931, 0.4088, 0.06086, 0.4088, 0.06088, 0.3747, 0.08934, 0.3747, 0.06086, 0.4088, 0.03239, 0.4088, 0.03243, 0.3747, 0.06088, 0.3747, 0.1747, 0.3747, 0.1462, 0.3747, 0.1463, 0.3407, 0.1752, 0.3407, 0.1462, 0.3747, 0.1178, 0.3747, 0.1178, 0.3406, 0.1463, 0.3407, 0.1178, 0.3747, 0.08934, 0.3747, 0.08932, 0.3406, 0.1178, 0.3406, 0.08934, 0.3747, 0.06088, 0.3747, 0.06087, 0.3405, 0.08932, 0.3406, 0.06088, 0.3747, 0.03243, 0.3747, 0.03236, 0.3406, 0.06087, 0.3405, 0.1752, 0.3407, 0.1463, 0.3407, 0.1464, 0.3064, 0.1762, 0.3066, 0.1463, 0.3407, 0.1178, 0.3406, 0.1178, 0.3064, 0.1464, 0.3064, 0.1178, 0.3406, 0.08932, 0.3406, 0.08925, 0.3064, 0.1178, 0.3064, 0.08932, 0.3406, 0.06087, 0.3405, 0.06086, 0.3064, 0.08925, 0.3064, 0.06087, 0.3405, 0.03236, 0.3406, 0.03247, 0.3064, 0.06086, 0.3064])
me_cube_001.materials.append(mat_material)
me_cube_001.use_remesh_preserve_volume = False
me_cube_001.use_remesh_preserve_attributes = False
me_cube_001.use_mirror_vertex_groups = False
me_cube_001.update()
me_cube = bpy.data.meshes.new('Cube')
me_cube.from_pydata([(43.52, 43.52, -16.12), (43.52, -43.52, -16.12), (-43.52, -43.52, -16.12), (-43.52, 43.52, -16.12), (43.52, 43.52, 6.12), (43.52, -43.52, 6.12), (-43.52, -43.52, 6.12), (-43.52, 43.52, 6.12), (9.672, 43.52, -16.12), (3.224, 43.52, -16.12), (-3.224, 43.52, -16.12), (-9.672, 43.52, -16.12), (9.672, -43.52, -16.12), (3.224, -43.52, -16.12), (-3.224, -43.52, -16.12), (-9.672, -43.52, -16.12), (9.672, 43.52, 6.12), (3.224, 43.52, 6.12), (-3.224, 43.52, 6.12), (-9.672, 43.52, 6.12), (9.672, -43.52, 6.12), (3.224, -43.52, 6.12), (-3.224, -43.52, 6.12), (-9.672, -43.52, 6.12), (43.52, 9.672, -16.12), (43.52, 3.224, -16.12), (43.52, -3.224, -16.12), (43.52, -9.672, -16.12), (-43.52, -9.672, -16.12), (-43.52, -3.224, -16.12), (-43.52, 3.224, -16.12), (-43.52, 9.672, -16.12), (43.52, 9.672, 6.12), (43.52, 3.224, 6.12), (43.52, -3.224, 6.12), (43.52, -9.672, 6.12), (-43.52, -9.672, 6.12), (-43.52, -3.224, 6.12), (-43.52, 3.224, 6.12), (-43.52, 9.672, 6.12), (9.672, -9.672, -16.12), (9.672, -3.224, -16.12), (9.672, 3.224, -16.12), (9.672, 9.672, -16.12), (3.224, -9.672, -16.12), (3.224, -3.224, -16.12), (3.224, 3.224, -16.12), (3.224, 9.672, -16.12), (-3.224, -9.672, -16.12), (-3.224, -3.224, -16.12), (-3.224, 3.224, -16.12), (-3.224, 9.672, -16.12), (-9.672, -9.672, -16.12), (-9.672, -3.224, -16.12), (-9.672, 3.224, -16.12), (-9.672, 9.672, -16.12), (9.672, 9.672, 6.12), (9.672, 3.224, 6.12), (9.672, -3.224, 6.12), (9.672, -9.672, 6.12), (3.224, 9.672, 6.12), (3.224, 3.224, 6.12), (3.224, -3.224, 6.12), (3.224, -9.672, 6.12), (-3.224, 9.672, 6.12), (-3.224, 3.224, 6.12), (-3.224, -3.224, 6.12), (-3.224, -9.672, 6.12), (-9.672, 9.672, 6.12), (-9.672, 3.224, 6.12), (-9.672, -3.224, 6.12), (-9.672, -9.672, 6.12), (43.52, 43.52, -8.563), (43.52, -43.52, -8.563), (-43.52, -43.52, -8.563), (-43.52, 43.52, -8.563), (9.672, -43.52, -8.563), (3.224, -43.52, -8.563), (-3.224, -43.52, -8.563), (-9.672, -43.52, -8.563), (9.672, 43.52, -8.563), (3.224, 43.52, -8.563), (-3.224, 43.52, -8.563), (-9.672, 43.52, -8.563), (43.52, 9.672, -8.563), (43.52, 3.224, -8.563), (43.52, -3.224, -8.563), (43.52, -9.672, -8.563), (-43.52, -9.672, -8.563), (-43.52, -3.224, -8.563), (-43.52, 3.224, -8.563), (-43.52, 9.672, -8.563), (44.33, 44.33, -16.12), (44.33, -44.33, -16.12), (-44.33, -44.33, -16.12), (-44.33, 44.33, -16.12), (44.33, 44.33, 6.12), (44.33, -44.33, 6.12), (-44.33, -44.33, 6.12), (-44.33, 44.33, 6.12), (10.64, 44.33, -16.12), (3.546, 44.33, -16.12), (-3.546, 44.33, -16.12), (-10.64, 44.33, -16.12), (10.64, -44.33, -16.12), (3.546, -44.33, -16.12), (-3.546, -44.33, -16.12), (-10.64, -44.33, -16.12), (10.64, 44.33, 6.12), (3.546, 44.33, 6.12), (-3.546, 44.33, 6.12), (-10.64, 44.33, 6.12), (10.64, -44.33, 6.12), (3.546, -44.33, 6.12), (-3.546, -44.33, 6.12), (-10.64, -44.33, 6.12), (44.33, 10.64, -16.12), (44.33, 3.546, -16.12), (44.33, -3.546, -16.12), (44.33, -10.64, -16.12), (-44.33, -10.64, -16.12), (-44.33, -3.546, -16.12), (-44.33, 3.546, -16.12), (-44.33, 10.64, -16.12), (44.33, 10.64, 6.12), (44.33, 3.546, 6.12), (44.33, -3.546, 6.12), (44.33, -10.64, 6.12), (-44.33, -10.64, 6.12), (-44.33, -3.546, 6.12), (-44.33, 3.546, 6.12), (-44.33, 10.64, 6.12), (44.33, 44.33, -8.563), (44.33, -44.33, -8.563), (-44.33, -44.33, -8.563), (-44.33, 44.33, -8.563), (10.64, -44.33, -8.563), (3.546, -44.33, -8.563), (-3.546, -44.33, -8.563), (-10.64, -44.33, -8.563), (10.64, 44.33, -8.563), (3.546, 44.33, -8.563), (-3.546, 44.33, -8.563), (-10.64, 44.33, -8.563), (44.33, 10.64, -8.563), (44.33, 3.546, -8.563), (44.33, -3.546, -8.563), (44.33, -10.64, -8.563), (-44.33, -10.64, -8.563), (-44.33, -3.546, -8.563), (-44.33, 3.546, -8.563), (-44.33, 10.64, -8.563)], [], [(52, 28, 2, 15), (71, 23, 6, 36), (87, 73, 5, 35), (79, 74, 6, 23), (91, 75, 7, 39), (83, 75, 3, 11), (27, 40, 12, 1), (40, 44, 13, 12), (44, 48, 14, 13), (48, 52, 15, 14), (35, 5, 20, 59), (59, 20, 21, 63), (63, 21, 22, 67), (67, 22, 23, 71), (73, 76, 20, 5), (76, 77, 21, 20), (77, 78, 22, 21), (78, 79, 23, 22), (72, 80, 8, 0), (80, 81, 9, 8), (82, 83, 11, 10), (11, 3, 31, 55), (55, 31, 30, 54), (54, 30, 29, 53), (53, 29, 28, 52), (19, 68, 39, 7), (68, 69, 38, 39), (69, 70, 37, 38), (70, 71, 36, 37), (72, 84, 32, 4), (84, 85, 33, 32), (85, 86, 34, 33), (86, 87, 35, 34), (74, 88, 36, 6), (88, 89, 37, 36), (89, 90, 38, 37), (90, 91, 39, 38), (0, 8, 43, 24), (24, 43, 42, 25), (25, 42, 41, 26), (26, 41, 40, 27), (8, 9, 47, 43), (43, 47, 46, 42), (42, 46, 45, 41), (41, 45, 44, 40), (9, 10, 51, 47), (47, 51, 50, 46), (46, 50, 49, 45), (45, 49, 48, 44), (10, 11, 55, 51), (51, 55, 54, 50), (50, 54, 53, 49), (49, 53, 52, 48), (4, 32, 56, 16), (32, 33, 57, 56), (33, 34, 58, 57), (34, 35, 59, 58), (16, 56, 60, 17), (56, 57, 61, 60), (57, 58, 62, 61), (58, 59, 63, 62), (17, 60, 64, 18), (60, 61, 65, 64), (61, 62, 66, 65), (62, 63, 67, 66), (18, 64, 68, 19), (64, 65, 69, 68), (65, 66, 70, 69), (66, 67, 71, 70), (27, 1, 73, 87), (15, 2, 74, 79), (31, 3, 75, 91), (19, 7, 75, 83), (1, 12, 76, 73), (12, 13, 77, 76), (14, 15, 79, 78), (4, 16, 80, 72), (16, 17, 81, 80), (17, 18, 82, 81), (18, 19, 83, 82), (0, 24, 84, 72), (24, 25, 85, 84), (26, 27, 87, 86), (2, 28, 88, 74), (28, 29, 89, 88), (30, 31, 91, 90), (147, 127, 97, 133), (139, 115, 98, 134), (151, 131, 99, 135), (143, 103, 95, 135), (133, 97, 112, 136), (136, 112, 113, 137), (137, 113, 114, 138), (138, 114, 115, 139), (132, 92, 100, 140), (140, 100, 101, 141), (142, 102, 103, 143), (132, 96, 124, 144), (144, 124, 125, 145), (145, 125, 126, 146), (146, 126, 127, 147), (134, 98, 128, 148), (148, 128, 129, 149), (149, 129, 130, 150), (150, 130, 131, 151), (90, 150, 122, 30), (102, 10, 9, 101), (141, 81, 82, 142), (142, 82, 10, 102), (81, 141, 101, 9), (26, 118, 117, 25), (85, 145, 146, 86), (145, 85, 25, 117), (86, 146, 118, 26), (14, 106, 105, 13), (77, 137, 138, 78), (149, 89, 29, 121), (137, 77, 13, 105), (78, 138, 106, 14), (30, 122, 121, 29), (89, 149, 150, 90), (119, 147, 133, 93), (107, 139, 134, 94), (123, 151, 135, 95), (111, 143, 135, 99), (93, 133, 136, 104), (104, 136, 137, 105), (106, 138, 139, 107), (96, 132, 140, 108), (108, 140, 141, 109), (109, 141, 142, 110), (110, 142, 143, 111), (92, 132, 144, 116), (116, 144, 145, 117), (118, 146, 147, 119), (94, 134, 148, 120), (120, 148, 149, 121), (122, 150, 151, 123)])
_uv = me_cube.uv_layers.new(name='UVMap')
_uv.uv.foreach_set('vector', [0.4597, 0.04864, 0.4451, 0.0563, 0.4504, 0.04564, 0.4497, 0.03879, 0.4912, 0.04978, 0.4826, 0.04943, 0.4765, 0.04839, 0.483, 0.04881, 0.5433, 0.04347, 0.5219, 0.03791, 0.5187, 0.04279, 0.5259, 0.04376, 0.4508, 0.04291, 0.4537, 0.04651, 0.4765, 0.04839, 0.4826, 0.04943, 0.4919, 0.05664, 0.5124, 0.0614, 0.515, 0.05686, 0.508, 0.05607, 0.5332, 0.06342, 0.5124, 0.0614, 0.5097, 0.06401, 0.5232, 0.06411, 0.5359, 0.03532, 0.522, 0.03712, 0.5104, 0.0344, 0.5248, 0.03548, 0.522, 0.03712, 0.5013, 0.03757, 0.4931, 0.02855, 0.5104, 0.0344, 0.5013, 0.03757, 0.4729, 0.04006, 0.4385, 0.02275, 0.4931, 0.02855, 0.4729, 0.04006, 0.4597, 0.04864, 0.4497, 0.03879, 0.4385, 0.02275, 0.5259, 0.04376, 0.5187, 0.04279, 0.5119, 0.04341, 0.5183, 0.04475, 0.5183, 0.04475, 0.5119, 0.04341, 0.501, 0.04473, 0.5092, 0.04658, 0.5092, 0.04658, 0.501, 0.04473, 0.4905, 0.04964, 0.4998, 0.04902, 0.4998, 0.04902, 0.4905, 0.04964, 0.4826, 0.04943, 0.4912, 0.04978, 0.5219, 0.03791, 0.5003, 0.03486, 0.5119, 0.04341, 0.5187, 0.04279, 0.5003, 0.03486, 0.4689, 0.04251, 0.501, 0.04473, 0.5119, 0.04341, 0.4689, 0.04251, 0.4318, 0.03834, 0.4905, 0.04964, 0.501, 0.04473, 0.4318, 0.03834, 0.4508, 0.04291, 0.4826, 0.04943, 0.4905, 0.04964, 0.5782, 0.05477, 0.5801, 0.05742, 0.5805, 0.06152, 0.5809, 0.05542, 0.5801, 0.05742, 0.5975, 0.06049, 0.5893, 0.07592, 0.5805, 0.06152, 0.5632, 0.05493, 0.5332, 0.06342, 0.5232, 0.06411, 0.5393, 0.06787, 0.5232, 0.06411, 0.5097, 0.06401, 0.4995, 0.06503, 0.5117, 0.06274, 0.5117, 0.06274, 0.4995, 0.06503, 0.4812, 0.06991, 0.4935, 0.06181, 0.4935, 0.06181, 0.4812, 0.06991, 0.4251, 0.07625, 0.4674, 0.05944, 0.4674, 0.05944, 0.4251, 0.07625, 0.4451, 0.0563, 0.4597, 0.04864, 0.5216, 0.05622, 0.5152, 0.05513, 0.508, 0.05607, 0.515, 0.05686, 0.5152, 0.05513, 0.5072, 0.05363, 0.4987, 0.05525, 0.508, 0.05607, 0.5072, 0.05363, 0.4988, 0.05173, 0.4886, 0.05302, 0.4987, 0.05525, 0.4988, 0.05173, 0.4912, 0.04978, 0.483, 0.04881, 0.4886, 0.05302, 0.5782, 0.05477, 0.5875, 0.05256, 0.55, 0.05203, 0.556, 0.05254, 0.5875, 0.05256, 0.6137, 0.05204, 0.545, 0.04782, 0.55, 0.05203, 0.6137, 0.05204, 0.5853, 0.05788, 0.5351, 0.04489, 0.545, 0.04782, 0.5853, 0.05788, 0.5433, 0.04347, 0.5259, 0.04376, 0.5351, 0.04489, 0.4537, 0.04651, 0.4453, 0.04985, 0.483, 0.04881, 0.4765, 0.04839, 0.4453, 0.04985, 0.4204, 0.05073, 0.4886, 0.05302, 0.483, 0.04881, 0.4204, 0.05073, 0.4516, 0.04299, 0.4987, 0.05525, 0.4886, 0.05302, 0.4516, 0.04299, 0.4919, 0.05664, 0.508, 0.05607, 0.4987, 0.05525, 0.5809, 0.05542, 0.5805, 0.06152, 0.5716, 0.05259, 0.5868, 0.04619, 0.5868, 0.04619, 0.5716, 0.05259, 0.5648, 0.04265, 0.6071, 0.02891, 0.6071, 0.02891, 0.5648, 0.04265, 0.5403, 0.03939, 0.5559, 0.03207, 0.5559, 0.03207, 0.5403, 0.03939, 0.522, 0.03712, 0.5359, 0.03532, 0.5805, 0.06152, 0.5893, 0.07592, 0.558, 0.06001, 0.5716, 0.05259, 0.5716, 0.05259, 0.558, 0.06001, 0.5389, 0.05071, 0.5648, 0.04265, 0.5648, 0.04265, 0.5389, 0.05071, 0.5184, 0.04461, 0.5403, 0.03939, 0.5403, 0.03939, 0.5184, 0.04461, 0.5013, 0.03757, 0.522, 0.03712, 0.5893, 0.07592, 0.5393, 0.06787, 0.5311, 0.06168, 0.558, 0.06001, 0.558, 0.06001, 0.5311, 0.06168, 0.5142, 0.0559, 0.5389, 0.05071, 0.5389, 0.05071, 0.5142, 0.0559, 0.4932, 0.05008, 0.5184, 0.04461, 0.5184, 0.04461, 0.4932, 0.05008, 0.4729, 0.04006, 0.5013, 0.03757, 0.5393, 0.06787, 0.5232, 0.06411, 0.5117, 0.06274, 0.5311, 0.06168, 0.5311, 0.06168, 0.5117, 0.06274, 0.4935, 0.06181, 0.5142, 0.0559, 0.5142, 0.0559, 0.4935, 0.06181, 0.4674, 0.05944, 0.4932, 0.05008, 0.4932, 0.05008, 0.4674, 0.05944, 0.4597, 0.04864, 0.4729, 0.04006, 0.556, 0.05254, 0.55, 0.05203, 0.5418, 0.05076, 0.5499, 0.05119, 0.55, 0.05203, 0.545, 0.04782, 0.5345, 0.04872, 0.5418, 0.05076, 0.545, 0.04782, 0.5351, 0.04489, 0.5263, 0.04653, 0.5345, 0.04872, 0.5351, 0.04489, 0.5259, 0.04376, 0.5183, 0.04475, 0.5263, 0.04653, 0.5499, 0.05119, 0.5418, 0.05076, 0.5331, 0.05124, 0.5421, 0.05064, 0.5418, 0.05076, 0.5345, 0.04872, 0.5252, 0.05002, 0.5331, 0.05124, 0.5345, 0.04872, 0.5263, 0.04653, 0.5172, 0.04827, 0.5252, 0.05002, 0.5263, 0.04653, 0.5183, 0.04475, 0.5092, 0.04658, 0.5172, 0.04827, 0.5421, 0.05064, 0.5331, 0.05124, 0.5239, 0.05339, 0.5319, 0.05488, 0.5331, 0.05124, 0.5252, 0.05002, 0.516, 0.05189, 0.5239, 0.05339, 0.5252, 0.05002, 0.5172, 0.04827, 0.508, 0.05024, 0.516, 0.05189, 0.5172, 0.04827, 0.5092, 0.04658, 0.4998, 0.04902, 0.508, 0.05024, 0.5319, 0.05488, 0.5239, 0.05339, 0.5152, 0.05513, 0.5216, 0.05622, 0.5239, 0.05339, 0.516, 0.05189, 0.5072, 0.05363, 0.5152, 0.05513, 0.516, 0.05189, 0.508, 0.05024, 0.4988, 0.05173, 0.5072, 0.05363, 0.508, 0.05024, 0.4998, 0.04902, 0.4912, 0.04978, 0.4988, 0.05173, 0.5359, 0.03532, 0.5248, 0.03548, 0.5219, 0.03791, 0.5433, 0.04347, 0.4497, 0.03879, 0.4504, 0.04564, 0.4537, 0.04651, 0.4508, 0.04291, 0.4995, 0.06503, 0.5097, 0.06401, 0.5124, 0.0614, 0.4919, 0.05664, 0.5216, 0.05622, 0.515, 0.05686, 0.5124, 0.0614, 0.5332, 0.06342, 0.5248, 0.03548, 0.5104, 0.0344, 0.5003, 0.03486, 0.5219, 0.03791, 0.5104, 0.0344, 0.4931, 0.02855, 0.4689, 0.04251, 0.5003, 0.03486, 0.4385, 0.02275, 0.4497, 0.03879, 0.4508, 0.04291, 0.4318, 0.03834, 0.556, 0.05254, 0.5499, 0.05119, 0.5801, 0.05742, 0.5782, 0.05477, 0.5499, 0.05119, 0.5421, 0.05064, 0.5975, 0.06049, 0.5801, 0.05742, 0.5421, 0.05064, 0.5319, 0.05488, 0.5632, 0.05493, 0.5975, 0.06049, 0.5319, 0.05488, 0.5216, 0.05622, 0.5332, 0.06342, 0.5632, 0.05493, 0.5809, 0.05542, 0.5868, 0.04619, 0.5875, 0.05256, 0.5782, 0.05477, 0.5868, 0.04619, 0.6071, 0.02891, 0.6137, 0.05204, 0.5875, 0.05256, 0.5559, 0.03207, 0.5359, 0.03532, 0.5433, 0.04347, 0.5853, 0.05788, 0.4504, 0.04564, 0.4451, 0.0563, 0.4453, 0.04985, 0.4537, 0.04651, 0.4451, 0.0563, 0.4251, 0.07625, 0.4204, 0.05073, 0.4453, 0.04985, 0.4812, 0.06991, 0.4995, 0.06503, 0.4919, 0.05664, 0.4516, 0.04299, 0.5902, 0.06003, 0.6424, 0.09758, 0.5322, 0.08012, 0.5436, 0.05366, 0.2921, 0.04639, 0.1749, 0.06066, 0.0, 0.04398, 0.2312, 0.06026, 0.4582, 0.03808, 0.436, 0.001284, 0.5071, 0.0, 0.4968, 0.03796, 0.5386, 0.04358, 0.5262, 0.07232, 0.4958, 0.06815, 0.4968, 0.03796, 0.5436, 0.05366, 0.5322, 0.08012, 0.4613, 0.08523, 0.4994, 0.04879, 0.4994, 0.04879, 0.4613, 0.08523, 0.384, 0.08649, 0.4588, 0.04307, 0.4588, 0.04307, 0.384, 0.08649, 0.2876, 0.08133, 0.4048, 0.03483, 0.4048, 0.03483, 0.2876, 0.08133, 0.1749, 0.06066, 0.2921, 0.04639, 0.7774, 0.04981, 0.7574, 0.06148, 0.7048, 0.08929, 0.7244, 0.05549, 0.7244, 0.05549, 0.7048, 0.08929, 0.6198, 0.08758, 0.6223, 0.06344, 0.5739, 0.05292, 0.5462, 0.07491, 0.5262, 0.07232, 0.5386, 0.04358, 0.7774, 0.04981, 1.0, 0.04806, 0.9037, 0.0741, 0.7441, 0.06587, 0.7441, 0.06587, 0.9037, 0.0741, 0.827, 0.07795, 0.6412, 0.05492, 0.6412, 0.05492, 0.827, 0.07795, 0.7491, 0.08534, 0.6026, 0.06155, 0.6026, 0.06155, 0.7491, 0.08534, 0.6424, 0.09758, 0.5902, 0.06003, 0.2312, 0.06026, 0.0, 0.04398, 0.1536, 0.03043, 0.2772, 0.04346, 0.2772, 0.04346, 0.1536, 0.03043, 0.2725, 0.01767, 0.3938, 0.04906, 0.3938, 0.04906, 0.2725, 0.01767, 0.3601, 0.009454, 0.4369, 0.03933, 0.4369, 0.03933, 0.3601, 0.009454, 0.436, 0.001284, 0.4582, 0.03808, 0.4516, 0.04299, 0.4369, 0.03933, 0.4683, 0.07461, 0.4812, 0.06991, 0.5462, 0.07491, 0.5393, 0.06787, 0.5893, 0.07592, 0.6198, 0.08758, 0.6223, 0.06344, 0.5975, 0.06049, 0.5632, 0.05493, 0.5739, 0.05292, 0.5739, 0.05292, 0.5632, 0.05493, 0.5393, 0.06787, 0.5462, 0.07491, 0.5975, 0.06049, 0.6223, 0.06344, 0.6198, 0.08758, 0.5893, 0.07592, 0.5559, 0.03207, 0.572, 0.02767, 0.6515, 0.01592, 0.6071, 0.02891, 0.6137, 0.05204, 0.6412, 0.05492, 0.6026, 0.06155, 0.5853, 0.05788, 0.6412, 0.05492, 0.6137, 0.05204, 0.6071, 0.02891, 0.6515, 0.01592, 0.5853, 0.05788, 0.6026, 0.06155, 0.572, 0.02767, 0.5559, 0.03207, 0.4385, 0.02275, 0.4043, 0.01008, 0.4864, 0.01825, 0.4931, 0.02855, 0.4689, 0.04251, 0.4588, 0.04307, 0.4048, 0.03483, 0.4318, 0.03834, 0.3938, 0.04906, 0.4204, 0.05073, 0.4251, 0.07625, 0.3793, 0.09385, 0.4588, 0.04307, 0.4689, 0.04251, 0.4931, 0.02855, 0.4864, 0.01825, 0.4318, 0.03834, 0.4048, 0.03483, 0.4043, 0.01008, 0.4385, 0.02275, 0.4812, 0.06991, 0.4683, 0.07461, 0.3793, 0.09385, 0.4251, 0.07625, 0.4204, 0.05073, 0.3938, 0.04906, 0.4369, 0.03933, 0.4516, 0.04299, 0.5761, 0.03278, 0.5902, 0.06003, 0.5436, 0.05366, 0.547, 0.02249, 0.311, 0.01008, 0.2921, 0.04639, 0.2312, 0.06026, 0.2523, 0.04707, 0.4703, 0.06538, 0.4582, 0.03808, 0.4968, 0.03796, 0.4958, 0.06815, 0.5757, 0.004063, 0.5386, 0.04358, 0.4968, 0.03796, 0.5071, 0.0, 0.547, 0.02249, 0.5436, 0.05366, 0.4994, 0.04879, 0.5112, 0.01759, 0.5112, 0.01759, 0.4994, 0.04879, 0.4588, 0.04307, 0.4864, 0.01825, 0.4043, 0.01008, 0.4048, 0.03483, 0.2921, 0.04639, 0.311, 0.01008, 1.0, 0.04806, 0.7774, 0.04981, 0.7244, 0.05549, 0.8471, 0.02701, 0.8471, 0.02701, 0.7244, 0.05549, 0.6223, 0.06344, 0.7382, 0.01414, 0.7382, 0.01414, 0.6223, 0.06344, 0.5739, 0.05292, 0.6492, 0.00862, 0.6492, 0.00862, 0.5739, 0.05292, 0.5386, 0.04358, 0.5757, 0.004063, 0.7574, 0.06148, 0.7774, 0.04981, 0.7441, 0.06587, 0.7302, 0.02672, 0.7302, 0.02672, 0.7441, 0.06587, 0.6412, 0.05492, 0.6515, 0.01592, 0.572, 0.02767, 0.6026, 0.06155, 0.5902, 0.06003, 0.5761, 0.03278, 0.2523, 0.04707, 0.2312, 0.06026, 0.2772, 0.04346, 0.2899, 0.08834, 0.2899, 0.08834, 0.2772, 0.04346, 0.3938, 0.04906, 0.3793, 0.09385, 0.4683, 0.07461, 0.4369, 0.03933, 0.4582, 0.03808, 0.4703, 0.06538])
me_cube.materials.append(mat_material)
me_cube.use_remesh_preserve_volume = False
me_cube.use_remesh_preserve_attributes = False
me_cube.use_mirror_vertex_groups = False
me_cube.update()

# ---- objects
ob_cube_001 = bpy.data.objects.new('Cube.001', me_cube_001)
ob_cube = bpy.data.objects.new('Cube', me_cube)

# ---- transforms, parenting, visibility, modifiers, constraints
ob_cube_001.location = (0.0, 0.0, 16.44)
ob_cube_001.lock_rotations_4d = False
ob_cube_001.empty_display_type = 'ARROWS'
ob_cube_001.lineart.crease_threshold = 0.0
ob_cube.location = (0.0, 0.0, 16.44)
ob_cube.lock_rotations_4d = False
ob_cube.empty_display_type = 'ARROWS'
ob_cube.hide_viewport = True
ob_cube.lineart.crease_threshold = 0.0

# ---- collection membership
col_collection_1.objects.link(ob_cube_001)
col_collection_1.objects.link(ob_cube)

# ---- scene / render settings (as saved in the file)
scene.frame_start = 1; scene.frame_end = 250; scene.frame_set(1)
scene.render.engine = 'BLENDER_EEVEE_NEXT'
scene.render.image_settings.color_mode = 'RGB'
scene.render.image_settings.compression = 90
scene.render.resolution_percentage = 50
scene.render.dither_intensity = 0.0
scene.render.bake_margin = 2
scene.render.bake_bias = 0.0
scene.cycles.use_denoising = False
scene.cycles.samples = 10
scene.cycles.sampling_pattern = 'TABULATED_SOBOL'
scene.cycles.light_sampling_threshold = 0.0
scene.cycles.use_adaptive_sampling = False
scene.cycles.use_light_tree = False
scene.cycles.blur_glossy = 0.0
scene.cycles.volume_bounces = 1
scene.cycles.pixel_filter_type = 'GAUSSIAN'
scene.cycles.sample_clamp_indirect = 0.0
scene.view_settings.view_transform = 'Standard'
bpy.context.view_layer.update()

# ---- added for rendering (the .blend has no active camera and no usable light): camera, sun
cam_auto = bpy.data.cameras.new('AutoCamera')
cam_auto.lens = 50.0
cam_auto.sensor_width = 36.0
cam_auto.clip_end = 2190.97
ob_auto_camera = bpy.data.objects.new('AutoCamera', cam_auto)
scene.collection.objects.link(ob_auto_camera)
ob_auto_camera.location = (124.953, -149.909, 103.094)
ob_auto_camera.rotation_euler = (1.09748, -7.21219e-08, 0.694738)
scene.camera = ob_auto_camera
light_auto_sun = bpy.data.lights.new('AutoSun', 'SUN')
light_auto_sun.energy = 3.0
light_auto_sun.angle = 0.0523599
ob_auto_sun = bpy.data.objects.new('AutoSun', light_auto_sun)
scene.collection.objects.link(ob_auto_sun)
ob_auto_sun.rotation_euler = (0.872665, 0.174533, 0.523599)
bpy.context.view_layer.update()
